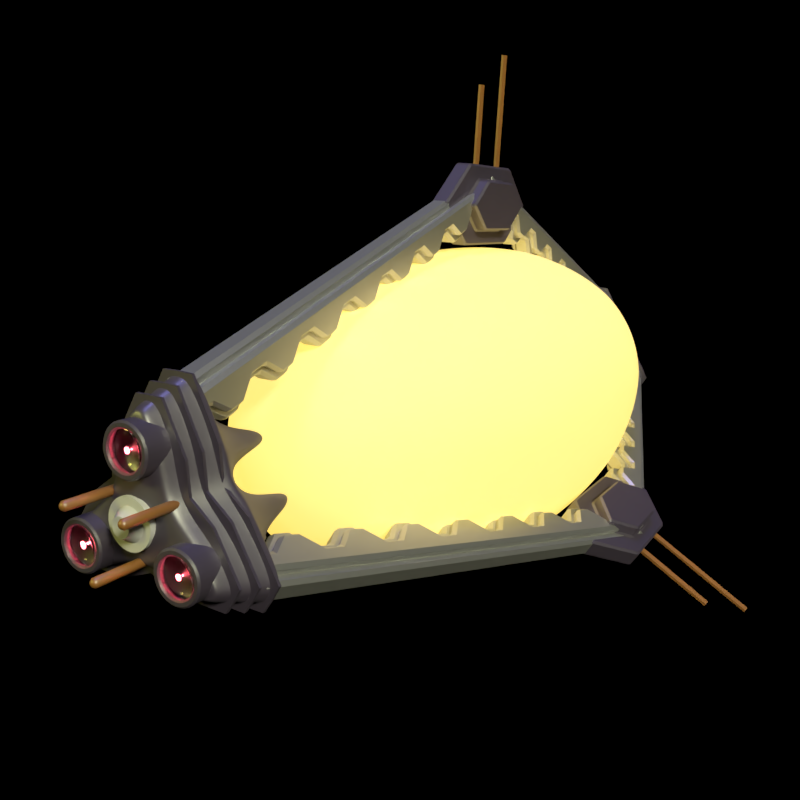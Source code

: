 # Source: plasma_capsule.blend  (saved by Blender 2.79.0; exported with 4.5.12 LTS)
import bpy
from mathutils import Matrix  # noqa: F401  (used for matrix-valued properties, if any)

bpy.ops.wm.read_factory_settings(use_empty=True)
scene = bpy.context.scene
scene.name = 'Scene'

# ---- collections
col_collection_1 = bpy.data.collections.new('Collection 1'); scene.collection.children.link(col_collection_1)
col_collection_2 = bpy.data.collections.new('Collection 2'); scene.collection.children.link(col_collection_2)
col_collection_11 = bpy.data.collections.new('Collection 11'); scene.collection.children.link(col_collection_11)
col_collection_11.hide_render = True
col_collection_11.hide_viewport = True
col_collection_12 = bpy.data.collections.new('Collection 12'); scene.collection.children.link(col_collection_12)
col_collection_12.hide_render = True
col_collection_12.hide_viewport = True
col_collection_13 = bpy.data.collections.new('Collection 13'); scene.collection.children.link(col_collection_13)
col_collection_13.hide_render = True
col_collection_13.hide_viewport = True
col_collection_14 = bpy.data.collections.new('Collection 14'); scene.collection.children.link(col_collection_14)
col_collection_14.hide_render = True
col_collection_14.hide_viewport = True
col_collection_15 = bpy.data.collections.new('Collection 15'); scene.collection.children.link(col_collection_15)
col_collection_15.hide_render = True
col_collection_15.hide_viewport = True
col_collection_16 = bpy.data.collections.new('Collection 16'); scene.collection.children.link(col_collection_16)
col_collection_16.hide_render = True
col_collection_16.hide_viewport = True
col_sidemodule = bpy.data.collections.new('SideModule')  # instanced only; not linked into the scene
col_cap = bpy.data.collections.new('Cap')  # instanced only; not linked into the scene
col_sensor = bpy.data.collections.new('Sensor')  # instanced only; not linked into the scene
col_side_strut = bpy.data.collections.new('Side Strut')  # instanced only; not linked into the scene
col_strut = bpy.data.collections.new('Strut')  # instanced only; not linked into the scene

# ---- materials (node trees are filled in below, after node groups)
mat_plasma = bpy.data.materials.new('Plasma')
mat_plasma.alpha_threshold = 0.0
mat_plasma.roughness = 0.5
mat_strut = bpy.data.materials.new('Strut')
mat_strut.alpha_threshold = 0.0
mat_strut.roughness = 0.5
mat_metal_dark = bpy.data.materials.new('Metal Dark')
mat_metal_dark.alpha_threshold = 0.0
mat_metal_dark.roughness = 0.5
mat_lens_glass = bpy.data.materials.new('Lens Glass')
mat_lens_glass.alpha_threshold = 0.0
mat_lens_glass.roughness = 0.5
mat_material = bpy.data.materials.new('Material')
mat_material.alpha_threshold = 0.0
mat_material.roughness = 0.5
mat_metal_orange = bpy.data.materials.new('Metal Orange')
mat_metal_orange.alpha_threshold = 0.0
mat_metal_orange.roughness = 0.5

# ---- node groups
ng_auto_smooth = bpy.data.node_groups.new('Auto Smooth', 'GeometryNodeTree')
_s = ng_auto_smooth.interface.new_socket(name='Geometry', in_out='OUTPUT', socket_type='NodeSocketGeometry')
_s = ng_auto_smooth.interface.new_socket(name='Geometry', in_out='INPUT', socket_type='NodeSocketGeometry')
_s = ng_auto_smooth.interface.new_socket(name='Angle', in_out='INPUT', socket_type='NodeSocketFloat')
_s.subtype = 'ANGLE'
_s.min_value = 0.0
_s.max_value = 3.142
ng_auto_smooth.is_modifier = True
_N = ng_auto_smooth.nodes; _L = ng_auto_smooth.links
n0 = _N.new('NodeGroupOutput'); n0.name = 'Group Output'; n0.location = (480, -100)
n1 = _N.new('NodeGroupInput'); n1.name = 'Group Input'; n1.location = (-420, -300)
n2 = _N.new('NodeGroupInput'); n2.name = 'Group Input.001'; n2.location = (-60, -100)
n3 = _N.new('GeometryNodeSetShadeSmooth'); n3.name = 'Set Shade Smooth'; n3.location = (120, -100)
n3.domain = 'EDGE'
n4 = _N.new('GeometryNodeSetShadeSmooth'); n4.name = 'Set Shade Smooth.001'; n4.location = (300, -100)
n5 = _N.new('GeometryNodeInputMeshEdgeAngle'); n5.name = 'Edge Angle'; n5.location = (-420, -220)
n6 = _N.new('GeometryNodeInputEdgeSmooth'); n6.name = 'Is Edge Smooth'; n6.location = (-60, -160)
n7 = _N.new('GeometryNodeInputShadeSmooth'); n7.name = 'Is Face Smooth'; n7.location = (-240, -340)
n8 = _N.new('FunctionNodeBooleanMath'); n8.name = 'Boolean Math'; n8.location = (-60, -220)
n9 = _N.new('FunctionNodeCompare'); n9.name = 'Compare'; n9.location = (-240, -180)
n9.operation = 'LESS_EQUAL'
_L.new(n5.outputs[0], n9.inputs[0])
_L.new(n4.outputs[0], n0.inputs[0])
_L.new(n1.outputs[1], n9.inputs[1])
_L.new(n9.outputs[0], n8.inputs[0])
_L.new(n7.outputs[0], n8.inputs[1])
_L.new(n2.outputs[0], n3.inputs[0])
_L.new(n6.outputs[0], n3.inputs[1])
_L.new(n3.outputs[0], n4.inputs[0])
_L.new(n8.outputs[0], n3.inputs[2])
n0.is_active_output = True

# ---- material node trees
mat_plasma.use_nodes = True; mat_plasma.node_tree.nodes.clear()
_N = mat_plasma.node_tree.nodes; _L = mat_plasma.node_tree.links
n0 = _N.new('ShaderNodeEmission'); n0.name = 'Emission'; n0.location = (43, 416)
n0.inputs[0].default_value = (0.8, 0.5779, 0.116, 1.0)
n0.inputs[1].default_value = 3.0
n1 = _N.new('ShaderNodeOutputMaterial'); n1.name = 'Material Output'; n1.location = (519, 300)
n2 = _N.new('ShaderNodeMixShader'); n2.name = 'Mix Shader'; n2.location = (302, 403)
n2.inputs[0].default_value = 0.5455
n3 = _N.new('ShaderNodeBsdfDiffuse'); n3.name = 'Diffuse BSDF'; n3.location = (34, 278)
_L.new(n0.outputs[0], n2.inputs[1])
_L.new(n2.outputs[0], n1.inputs[0])
_L.new(n3.outputs[0], n2.inputs[2])
n1.is_active_output = True
mat_strut.use_nodes = True; mat_strut.node_tree.nodes.clear()
_N = mat_strut.node_tree.nodes; _L = mat_strut.node_tree.links
n0 = _N.new('ShaderNodeOutputMaterial'); n0.name = 'Material Output'; n0.location = (350, 300)
n1 = _N.new('ShaderNodeBsdfDiffuse'); n1.name = 'Diffuse BSDF'; n1.location = (-100, 242)
n1.inputs[0].default_value = (0.284, 0.284, 0.284, 1.0)
n2 = _N.new('ShaderNodeMixShader'); n2.name = 'Mix Shader'; n2.location = (130, 349)
n3 = _N.new('ShaderNodeBsdfAnisotropic'); n3.name = 'Glossy BSDF'; n3.location = (-97, 436)
n3.distribution = 'GGX'
n3.inputs[0].default_value = (1.0, 1.0, 1.0, 1.0)
n3.inputs[1].default_value = 0.4472
_L.new(n1.outputs[0], n2.inputs[2])
_L.new(n2.outputs[0], n0.inputs[0])
_L.new(n3.outputs[0], n2.inputs[1])
n0.is_active_output = True
mat_metal_dark.use_nodes = True; mat_metal_dark.node_tree.nodes.clear()
_N = mat_metal_dark.node_tree.nodes; _L = mat_metal_dark.node_tree.links
n0 = _N.new('ShaderNodeOutputMaterial'); n0.name = 'Material Output'; n0.location = (415, 300)
n1 = _N.new('ShaderNodeBsdfDiffuse'); n1.name = 'Diffuse BSDF'; n1.location = (-35, 231)
n1.inputs[0].default_value = (0.08669, 0.06707, 0.1133, 1.0)
n2 = _N.new('ShaderNodeBsdfAnisotropic'); n2.name = 'Glossy BSDF'; n2.location = (-17, 408)
n2.distribution = 'GGX'
n2.inputs[1].default_value = 0.4472
n3 = _N.new('ShaderNodeMixShader'); n3.name = 'Mix Shader'; n3.location = (195, 338)
n3.inputs[0].default_value = 0.7636
_L.new(n1.outputs[0], n3.inputs[2])
_L.new(n3.outputs[0], n0.inputs[0])
_L.new(n2.outputs[0], n3.inputs[1])
n0.is_active_output = True
mat_lens_glass.use_nodes = True; mat_lens_glass.node_tree.nodes.clear()
_N = mat_lens_glass.node_tree.nodes; _L = mat_lens_glass.node_tree.links
n0 = _N.new('ShaderNodeBsdfGlass'); n0.name = 'Glass BSDF'; n0.location = (-84, 368)
n0.distribution = 'BECKMANN'
n0.inputs[2].default_value = 1.45
n1 = _N.new('ShaderNodeOutputMaterial'); n1.name = 'Material Output'; n1.location = (300, 300)
_L.new(n0.outputs[0], n1.inputs[0])
n1.is_active_output = True
mat_material.use_nodes = True; mat_material.node_tree.nodes.clear()
_N = mat_material.node_tree.nodes; _L = mat_material.node_tree.links
n0 = _N.new('ShaderNodeOutputMaterial'); n0.name = 'Material Output'; n0.location = (300, 300)
n1 = _N.new('ShaderNodeBsdfDiffuse'); n1.name = 'Diffuse BSDF'; n1.location = (10, 300)
_L.new(n1.outputs[0], n0.inputs[0])
n0.is_active_output = True
mat_metal_orange.use_nodes = True; mat_metal_orange.node_tree.nodes.clear()
_N = mat_metal_orange.node_tree.nodes; _L = mat_metal_orange.node_tree.links
n0 = _N.new('ShaderNodeOutputMaterial'); n0.name = 'Material Output'; n0.location = (415, 300)
n1 = _N.new('ShaderNodeBsdfDiffuse'); n1.name = 'Diffuse BSDF'; n1.location = (-35, 231)
n1.inputs[0].default_value = (0.5084, 0.2063, 0.03851, 1.0)
n2 = _N.new('ShaderNodeBsdfAnisotropic'); n2.name = 'Glossy BSDF'; n2.location = (-17, 408)
n2.distribution = 'GGX'
n2.inputs[1].default_value = 0.4472
n3 = _N.new('ShaderNodeMixShader'); n3.name = 'Mix Shader'; n3.location = (195, 338)
n3.inputs[0].default_value = 0.7636
_L.new(n1.outputs[0], n3.inputs[2])
_L.new(n3.outputs[0], n0.inputs[0])
_L.new(n2.outputs[0], n3.inputs[1])
n0.is_active_output = True

# ---- world
world_world = bpy.data.worlds.new('World'); scene.world = world_world
world_world.use_nodes = True; world_world.node_tree.nodes.clear()
_N = world_world.node_tree.nodes; _L = world_world.node_tree.links
n0 = _N.new('ShaderNodeOutputWorld'); n0.name = 'World Output'; n0.location = (300, 300)
n1 = _N.new('ShaderNodeBackground'); n1.name = 'Background'; n1.location = (10, 300)
n1.inputs[0].default_value = (0.05088, 0.05088, 0.05088, 1.0)
n0.is_active_output = True
world_world.color = (0.05088, 0.05088, 0.05088)
world_world.use_sun_shadow = False
world_world.sun_shadow_jitter_overblur = 0.0
world_world.cycles.sampling_method = 'MANUAL'

# ---- cameras
cam_camera = bpy.data.cameras.new('Camera')
cam_camera.clip_end = 100.0
cam_camera.lens = 35.0
cam_camera.sensor_width = 32.0
cam_camera.sensor_height = 18.0
cam_camera.ortho_scale = 7.314
cam_camera.dof.focus_distance = 0.0

# ---- lights
light_lamp = bpy.data.lights.new('Lamp', 'SUN')
light_lamp.color = (1.0, 1.0, 0.6921)
light_lamp.transmission_factor = 0.0
light_lamp.cutoff_distance = 30.0
light_lamp.angle = 0.1993
light_lamp.energy = 2.0
light_lamp.shadow_buffer_clip_start = 1.001
light_lamp.shadow_soft_size = 0.1
light_lamp.shadow_cascade_max_distance = 1000.0
light_lamp_001 = bpy.data.lights.new('Lamp.001', 'SUN')
light_lamp_001.color = (1.0, 1.0, 0.214)
light_lamp_001.transmission_factor = 0.0
light_lamp_001.cutoff_distance = 30.0
light_lamp_001.angle = 0.1993
light_lamp_001.energy = 0.6
light_lamp_001.shadow_buffer_clip_start = 1.001
light_lamp_001.shadow_soft_size = 0.1
light_lamp_001.shadow_cascade_max_distance = 1000.0
light_lamp_002 = bpy.data.lights.new('Lamp.002', 'SUN')
light_lamp_002.color = (0.3185, 0.3185, 1.0)
light_lamp_002.transmission_factor = 0.0
light_lamp_002.cutoff_distance = 30.0
light_lamp_002.angle = 0.1993
light_lamp_002.energy = 0.7
light_lamp_002.shadow_buffer_clip_start = 1.001
light_lamp_002.shadow_soft_size = 0.1
light_lamp_002.shadow_cascade_max_distance = 1000.0
light_point = bpy.data.lights.new('Point', 'POINT')
light_point.color = (1.0, 0.09652, 0.1379)
light_point.transmission_factor = 0.0
light_point.shadow_buffer_clip_start = 0.5
light_point.shadow_soft_size = 0.1
light_point.shadow_maximum_resolution = 0.006
light_point.use_absolute_resolution = True

# ---- meshes
me_circle_001 = bpy.data.meshes.new('Circle.001')
me_circle_001.from_pydata([(0.0, 1.0, 0.0), (-0.866, 0.5, 0.0), (-0.866, -0.5, 0.0), (8.742e-08, -1.0, 0.0), (0.866, -0.5, 0.0), (0.866, 0.5, 0.0)], [(1, 0), (2, 1), (3, 2), (4, 3), (5, 4), (0, 5)], [])
me_circle_001.use_remesh_preserve_volume = False
me_circle_001.use_remesh_preserve_attributes = False
me_circle_001.use_mirror_vertex_groups = False
me_circle_001.update()
me_icosphere_001 = bpy.data.meshes.new('Icosphere.001')
me_icosphere_001.from_pydata([(0.0, -8.851e-09, -1.0), (0.7236, -1.463, -0.4472), (-0.2764, -2.367, -0.4472), (-0.8944, -8.851e-09, -0.4472), (-0.2764, 2.367, -0.4472), (0.7236, 1.463, -0.4472), (0.2764, -2.367, 0.4472), (-0.7236, -1.463, 0.4472), (-0.7236, 1.463, 0.4472), (0.2764, 2.367, 0.4472), (0.8944, -8.851e-09, 0.4472), (0.0, -8.851e-09, 1.0), (-0.1625, -1.391, -0.8507), (0.4253, -0.8597, -0.8507), (0.2629, -2.251, -0.5257), (0.8506, -8.851e-09, -0.5257), (0.4253, 0.8597, -0.8507), (-0.5257, -8.851e-09, -0.8507), (-0.6882, -1.391, -0.5257), (-0.1625, 1.391, -0.8507), (-0.6882, 1.391, -0.5257), (0.2629, 2.251, -0.5257), (0.9511, -0.8597, 0.0), (0.9511, 0.8597, 0.0), (0.0, -2.782, 0.0), (0.5878, -2.251, 0.0), (-0.9511, -0.8597, 0.0), (-0.5878, -2.251, 0.0), (-0.5878, 2.251, 0.0), (-0.9511, 0.8597, 0.0), (0.5878, 2.251, 0.0), (0.0, 2.782, 0.0), (0.6882, -1.391, 0.5257), (-0.2629, -2.251, 0.5257), (-0.8506, -8.851e-09, 0.5257), (-0.2629, 2.251, 0.5257), (0.6882, 1.391, 0.5257), (0.1625, -1.391, 0.8507), (0.5257, -8.851e-09, 0.8507), (-0.4253, -0.8597, 0.8507), (-0.4253, 0.8597, 0.8507), (0.1625, 1.391, 0.8507)], [], [(0, 13, 12), (1, 13, 15), (0, 12, 17), (0, 17, 19), (0, 19, 16), (1, 15, 22), (2, 14, 24), (3, 18, 26), (4, 20, 28), (5, 21, 30), (1, 22, 25), (2, 24, 27), (3, 26, 29), (4, 28, 31), (5, 30, 23), (6, 32, 37), (7, 33, 39), (8, 34, 40), (9, 35, 41), (10, 36, 38), (38, 41, 11), (38, 36, 41), (36, 9, 41), (41, 40, 11), (41, 35, 40), (35, 8, 40), (40, 39, 11), (40, 34, 39), (34, 7, 39), (39, 37, 11), (39, 33, 37), (33, 6, 37), (37, 38, 11), (37, 32, 38), (32, 10, 38), (23, 36, 10), (23, 30, 36), (30, 9, 36), (31, 35, 9), (31, 28, 35), (28, 8, 35), (29, 34, 8), (29, 26, 34), (26, 7, 34), (27, 33, 7), (27, 24, 33), (24, 6, 33), (25, 32, 6), (25, 22, 32), (22, 10, 32), (30, 31, 9), (30, 21, 31), (21, 4, 31), (28, 29, 8), (28, 20, 29), (20, 3, 29), (26, 27, 7), (26, 18, 27), (18, 2, 27), (24, 25, 6), (24, 14, 25), (14, 1, 25), (22, 23, 10), (22, 15, 23), (15, 5, 23), (16, 21, 5), (16, 19, 21), (19, 4, 21), (19, 20, 4), (19, 17, 20), (17, 3, 20), (17, 18, 3), (17, 12, 18), (12, 2, 18), (15, 16, 5), (15, 13, 16), (13, 0, 16), (12, 14, 2), (12, 13, 14), (13, 1, 14)])
me_icosphere_001.polygons.foreach_set('use_smooth', [True] * 80)
me_icosphere_001.materials.append(mat_plasma)
me_icosphere_001.use_remesh_preserve_volume = False
me_icosphere_001.use_remesh_preserve_attributes = False
me_icosphere_001.use_mirror_vertex_groups = False
me_icosphere_001.update()
me_cube_002 = bpy.data.meshes.new('Cube.002')
me_cube_002.from_pydata([(4.0, 7.451e-09, 1.669e-06), (3.0, 7.451e-09, 1.669e-06), (2.0, 1.0, 1.669e-06), (1.0, 1.0, 1.669e-06), (0.0, 7.451e-09, 1.669e-06), (0.0, -1.0, 1.669e-06), (7.0, 7.451e-09, 1.669e-06), (6.0, 1.0, 1.669e-06), (5.0, 1.0, 1.669e-06), (8.0, -1.0, 1.669e-06), (4.0, -1.0, 1.669e-06), (11.0, 7.451e-09, 1.669e-06), (10.0, 1.0, 1.669e-06), (9.0, 1.0, 1.669e-06), (8.0, 7.451e-09, 1.669e-06), (12.0, -1.0, 1.669e-06), (16.0, 7.451e-09, 1.669e-06), (15.0, 7.451e-09, 1.669e-06), (14.0, 1.0, 1.669e-06), (13.0, 1.0, 1.669e-06), (12.0, 7.451e-09, 1.669e-06), (16.0, -1.0, 1.669e-06), (-12.0, 7.451e-09, 1.669e-06), (-13.0, 7.451e-09, 1.669e-06), (-14.0, 1.0, 1.669e-06), (-15.0, 1.0, 1.669e-06), (-16.0, 7.451e-09, 1.669e-06), (-12.0, -1.0, 1.669e-06), (-16.0, -1.0, 1.669e-06), (-8.0, 7.451e-09, 1.669e-06), (-9.0, 7.451e-09, 1.669e-06), (-10.0, 1.0, 1.669e-06), (-11.0, 1.0, 1.669e-06), (-5.0, 7.451e-09, 1.669e-06), (-6.0, 1.0, 1.669e-06), (-7.0, 1.0, 1.669e-06), (-4.0, -1.0, 1.669e-06), (-8.0, -1.0, 1.669e-06), (-1.0, 7.451e-09, 1.669e-06), (-2.0, 1.0, 1.669e-06), (-3.0, 1.0, 1.669e-06), (-4.0, 7.451e-09, 1.669e-06)], [], [(4, 38, 39, 40, 41, 33, 34, 35, 29, 30, 31, 32, 22, 23, 24, 25, 26, 28, 27, 37, 36, 5, 10, 9, 15, 21, 16, 17, 18, 19, 20, 11, 12, 13, 14, 6, 7, 8, 0, 1, 2, 3)])
me_cube_002.use_remesh_preserve_volume = False
me_cube_002.use_remesh_preserve_attributes = False
me_cube_002.use_mirror_vertex_groups = False
me_cube_002.update()
me_cube_001 = bpy.data.meshes.new('Cube.001')
me_cube_001.from_pydata([(4.0, 0.5333, 0.6), (3.0, 0.5333, 0.6), (2.0, 1.533, 0.6), (1.0, 1.533, 0.6), (0.0, 0.5333, 0.6), (0.0, -1.535, 0.6), (7.0, 0.5333, 0.6), (6.0, 1.533, 0.6), (5.0, 1.533, 0.6), (8.0, -1.535, 0.6), (4.0, -1.535, 0.6), (11.0, 0.5333, 0.6), (10.0, 1.533, 0.6), (9.0, 1.533, 0.6), (8.0, 0.5333, 0.6), (12.0, -1.535, 0.6), (16.0, 0.5333, 0.6), (15.0, 0.5333, 0.6), (14.0, 1.533, 0.6), (13.0, 1.533, 0.6), (12.0, 0.5333, 0.6), (16.0, -1.535, 0.6), (-12.0, 0.5333, 0.6), (-13.0, 0.5333, 0.6), (-14.0, 1.533, 0.6), (-15.0, 1.533, 0.6), (-16.0, 0.5333, 0.6), (-12.0, -1.535, 0.6), (-16.0, -1.535, 0.6), (-8.0, 0.5333, 0.6), (-9.0, 0.5333, 0.6), (-10.0, 1.533, 0.6), (-11.0, 1.533, 0.6), (-5.0, 0.5333, 0.6), (-6.0, 1.533, 0.6), (-7.0, 1.533, 0.6), (-4.0, -1.535, 0.6), (-8.0, -1.535, 0.6), (-1.0, 0.5333, 0.6), (-2.0, 1.533, 0.6), (-3.0, 1.533, 0.6), (-4.0, 0.5333, 0.6), (0.0, 0.5333, -0.6325), (1.0, 1.533, -0.6325), (3.0, 0.5333, -0.6325), (4.0, 0.5333, -0.6325), (2.0, 1.533, -0.6325), (5.0, 1.533, -0.6325), (6.0, 1.533, -0.6325), (7.0, 0.5333, -0.6325), (8.0, -1.535, -0.6325), (4.0, -1.535, -0.6325), (8.0, 0.5333, -0.6325), (9.0, 1.533, -0.6325), (10.0, 1.533, -0.6325), (11.0, 0.5333, -0.6325), (12.0, 0.5333, -0.6325), (13.0, 1.533, -0.6325), (15.0, 0.5333, -0.6325), (16.0, 0.5333, -0.6325), (14.0, 1.533, -0.6325), (16.0, -1.535, -0.6325), (-16.0, 0.5333, -0.6325), (-15.0, 1.533, -0.6325), (-13.0, 0.5333, -0.6325), (-12.0, 0.5333, -0.6325), (-14.0, 1.533, -0.6325), (-12.0, -1.535, -0.6325), (-16.0, -1.535, -0.6325), (-9.0, 0.5333, -0.6325), (-8.0, 0.5333, -0.6325), (-11.0, 1.533, -0.6325), (-10.0, 1.533, -0.6325), (-7.0, 1.533, -0.6325), (-6.0, 1.533, -0.6325), (-5.0, 0.5333, -0.6325), (-4.0, -1.535, -0.6325), (-8.0, -1.535, -0.6325), (-4.0, 0.5333, -0.6325), (-3.0, 1.533, -0.6325), (-2.0, 1.533, -0.6325), (-1.0, 0.5333, -0.6325), (0.0, -1.535, -0.6325), (12.0, -1.535, -0.6325), (4.0, -0.02113, 1.093), (3.0, -0.02113, 1.093), (2.0, 0.9789, 1.093), (1.0, 0.9789, 1.093), (0.0, -0.02113, 1.093), (0.0, -1.021, 1.093), (7.0, -0.02113, 1.093), (6.0, 0.9789, 1.093), (5.0, 0.9789, 1.093), (8.0, -1.021, 1.093), (4.0, -1.021, 1.093), (11.0, -0.02113, 1.093), (10.0, 0.9789, 1.093), (9.0, 0.9789, 1.093), (8.0, -0.02113, 1.093), (12.0, -1.021, 1.093), (16.0, -0.02113, 1.093), (15.0, -0.02113, 1.093), (14.0, 0.9789, 1.093), (13.0, 0.9789, 1.093), (12.0, -0.02113, 1.093), (16.0, -1.021, 1.093), (-12.0, -0.02113, 1.093), (-13.0, -0.02113, 1.093), (-14.0, 0.9789, 1.093), (-15.0, 0.9789, 1.093), (-16.0, -0.02113, 1.093), (-12.0, -1.021, 1.093), (-16.0, -1.021, 1.093), (-8.0, -0.02113, 1.093), (-9.0, -0.02113, 1.093), (-10.0, 0.9789, 1.093), (-11.0, 0.9789, 1.093), (-5.0, -0.02113, 1.093), (-6.0, 0.9789, 1.093), (-7.0, 0.9789, 1.093), (-4.0, -1.021, 1.093), (-8.0, -1.021, 1.093), (-1.0, -0.02113, 1.093), (-2.0, 0.9789, 1.093), (-3.0, 0.9789, 1.093), (-4.0, -0.02113, 1.093), (0.0, -0.02113, -1.126), (1.0, 0.9789, -1.126), (3.0, -0.02113, -1.126), (4.0, -0.02113, -1.126), (2.0, 0.9789, -1.126), (5.0, 0.9789, -1.126), (6.0, 0.9789, -1.126), (7.0, -0.02113, -1.126), (8.0, -1.021, -1.126), (4.0, -1.021, -1.126), (8.0, -0.02113, -1.126), (9.0, 0.9789, -1.126), (10.0, 0.9789, -1.126), (11.0, -0.02113, -1.126), (12.0, -0.02113, -1.126), (13.0, 0.9789, -1.126), (15.0, -0.02113, -1.126), (16.0, -0.02113, -1.126), (14.0, 0.9789, -1.126), (16.0, -1.021, -1.126), (-16.0, -0.02113, -1.126), (-15.0, 0.9789, -1.126), (-13.0, -0.02113, -1.126), (-12.0, -0.02113, -1.126), (-14.0, 0.9789, -1.126), (-12.0, -1.021, -1.126), (-16.0, -1.021, -1.126), (-9.0, -0.02113, -1.126), (-8.0, -0.02113, -1.126), (-11.0, 0.9789, -1.126), (-10.0, 0.9789, -1.126), (-7.0, 0.9789, -1.126), (-6.0, 0.9789, -1.126), (-5.0, -0.02113, -1.126), (-4.0, -1.021, -1.126), (-8.0, -1.021, -1.126), (-4.0, -0.02113, -1.126), (-3.0, 0.9789, -1.126), (-2.0, 0.9789, -1.126), (-1.0, -0.02113, -1.126), (0.0, -1.021, -1.126), (12.0, -1.021, -1.126)], [], [(4, 3, 2, 1, 0, 8, 7, 6, 14, 13, 12, 11, 20, 19, 18, 17, 16, 21, 15, 9, 10, 5, 36, 37, 27, 28, 26, 25, 24, 23, 22, 32, 31, 30, 29, 35, 34, 33, 41, 40, 39, 38), (42, 81, 80, 79, 78, 75, 74, 73, 70, 69, 72, 71, 65, 64, 66, 63, 62, 68, 67, 77, 76, 82, 51, 50, 83, 61, 59, 58, 60, 57, 56, 55, 54, 53, 52, 49, 48, 47, 45, 44, 46, 43), (11, 12, 54, 55), (32, 22, 65, 71), (30, 31, 72, 69), (19, 20, 56, 57), (27, 37, 77, 67), (34, 35, 73, 74), (16, 17, 58, 59), (35, 29, 70, 73), (33, 34, 74, 75), (18, 19, 57, 60), (41, 33, 75, 78), (37, 36, 76, 77), (17, 18, 60, 58), (4, 38, 81, 42), (3, 4, 42, 43), (40, 41, 78, 79), (21, 16, 59, 61), (36, 5, 82, 76), (0, 1, 44, 45), (39, 40, 79, 80), (25, 26, 62, 63), (2, 3, 43, 46), (38, 39, 80, 81), (22, 23, 64, 65), (1, 2, 46, 44), (5, 10, 51, 82), (24, 25, 63, 66), (7, 8, 47, 48), (8, 0, 45, 47), (23, 24, 66, 64), (6, 7, 48, 49), (14, 6, 49, 52), (28, 27, 67, 68), (10, 9, 50, 51), (20, 11, 55, 56), (26, 28, 68, 62), (13, 14, 52, 53), (9, 15, 83, 50), (29, 30, 69, 70), (12, 13, 53, 54), (15, 21, 61, 83), (31, 32, 71, 72), (88, 87, 86, 85, 84, 92, 91, 90, 98, 97, 96, 95, 104, 103, 102, 101, 100, 105, 99, 93, 94, 89, 120, 121, 111, 112, 110, 109, 108, 107, 106, 116, 115, 114, 113, 119, 118, 117, 125, 124, 123, 122), (126, 165, 164, 163, 162, 159, 158, 157, 154, 153, 156, 155, 149, 148, 150, 147, 146, 152, 151, 161, 160, 166, 135, 134, 167, 145, 143, 142, 144, 141, 140, 139, 138, 137, 136, 133, 132, 131, 129, 128, 130, 127), (95, 96, 138, 139), (116, 106, 149, 155), (114, 115, 156, 153), (103, 104, 140, 141), (111, 121, 161, 151), (118, 119, 157, 158), (100, 101, 142, 143), (119, 113, 154, 157), (117, 118, 158, 159), (102, 103, 141, 144), (125, 117, 159, 162), (121, 120, 160, 161), (101, 102, 144, 142), (88, 122, 165, 126), (87, 88, 126, 127), (124, 125, 162, 163), (105, 100, 143, 145), (120, 89, 166, 160), (84, 85, 128, 129), (123, 124, 163, 164), (109, 110, 146, 147), (86, 87, 127, 130), (122, 123, 164, 165), (106, 107, 148, 149), (85, 86, 130, 128), (89, 94, 135, 166), (108, 109, 147, 150), (91, 92, 131, 132), (92, 84, 129, 131), (107, 108, 150, 148), (90, 91, 132, 133), (98, 90, 133, 136), (112, 111, 151, 152), (94, 93, 134, 135), (104, 95, 139, 140), (110, 112, 152, 146), (97, 98, 136, 137), (93, 99, 167, 134), (113, 114, 153, 154), (96, 97, 137, 138), (99, 105, 145, 167), (115, 116, 155, 156)])
me_cube_001.materials.append(mat_strut)
me_cube_001.use_remesh_preserve_volume = False
me_cube_001.use_remesh_preserve_attributes = False
me_cube_001.use_mirror_vertex_groups = False
me_cube_001.update()
me_cube_000 = bpy.data.meshes.new('Cube.000')
me_cube_000.from_pydata([(1.82, -0.09, 1.106), (2.13, -0.09, 1.106), (1.82, -0.09, -0.5445), (1.82, -0.09, -0.6945), (1.67, -0.09, -0.8445), (1.67, -0.09, -0.9945), (1.82, -0.09, -1.144), (2.13, -0.09, -0.5445), (2.13, -0.09, -1.144), (1.82, -0.09, 0.05554), (1.82, -0.09, -0.09446), (1.67, -0.09, -0.2445), (1.67, -0.09, -0.3945), (1.82, -0.09, 0.5055), (1.67, -0.09, 0.3555), (1.67, -0.09, 0.2055), (2.13, -0.09, 0.6555), (2.13, -0.09, 0.05554), (1.67, -0.09, 0.9555), (1.67, -0.09, 0.8055), (1.82, -0.09, 0.6555), (1.82, 0.09488, 1.106), (1.82, 0.09488, -1.144), (1.67, 0.09488, -0.9945), (1.82, 0.09488, -0.6945), (1.82, 0.09488, -0.5445), (1.67, 0.09488, -0.8445), (2.13, 0.09488, -0.5445), (2.13, 0.09488, -1.144), (1.82, 0.09488, -0.09446), (1.82, 0.09488, 0.05554), (1.67, 0.09488, -0.3945), (1.67, 0.09488, -0.2445), (1.67, 0.09488, 0.2055), (1.67, 0.09488, 0.3555), (1.82, 0.09488, 0.5055), (2.13, 0.09488, 0.6555), (2.13, 0.09488, 0.05554), (1.82, 0.09488, 0.6555), (1.67, 0.09488, 0.8055), (1.67, 0.09488, 0.9555), (2.13, 0.09488, 1.106), (1.903, -0.164, 1.106), (2.053, -0.164, 1.106), (1.903, -0.164, -0.5445), (1.903, -0.164, -0.6945), (1.753, -0.164, -0.8445), (1.753, -0.164, -0.9945), (1.903, -0.164, -1.144), (2.053, -0.164, -0.5445), (2.053, -0.164, -1.144), (1.903, -0.164, 0.05554), (1.903, -0.164, -0.09446), (1.753, -0.164, -0.2445), (1.753, -0.164, -0.3945), (1.903, -0.164, 0.5055), (1.753, -0.164, 0.3555), (1.753, -0.164, 0.2055), (2.053, -0.164, 0.6555), (2.053, -0.164, 0.05554), (1.753, -0.164, 0.9555), (1.753, -0.164, 0.8055), (1.903, -0.164, 0.6555), (1.903, 0.1688, 1.106), (1.903, 0.1688, -1.144), (1.753, 0.1688, -0.9945), (1.903, 0.1688, -0.6945), (1.903, 0.1688, -0.5445), (1.753, 0.1688, -0.8445), (2.053, 0.1688, -0.5445), (2.053, 0.1688, -1.144), (1.903, 0.1688, -0.09446), (1.903, 0.1688, 0.05554), (1.753, 0.1688, -0.3945), (1.753, 0.1688, -0.2445), (1.753, 0.1688, 0.2055), (1.753, 0.1688, 0.3555), (1.903, 0.1688, 0.5055), (2.053, 0.1688, 0.6555), (2.053, 0.1688, 0.05554), (1.903, 0.1688, 0.6555), (1.753, 0.1688, 0.8055), (1.753, 0.1688, 0.9555), (2.053, 0.1688, 1.106)], [], [(12, 2, 25, 31), (10, 11, 32, 29), (7, 17, 37, 27), (14, 15, 33, 34), (15, 9, 30, 33), (13, 14, 34, 35), (20, 13, 35, 38), (17, 16, 36, 37), (19, 20, 38, 39), (18, 19, 39, 40), (5, 6, 22, 23), (0, 18, 40, 21), (2, 3, 24, 25), (4, 5, 23, 26), (3, 4, 26, 24), (8, 7, 27, 28), (6, 8, 28, 22), (9, 10, 29, 30), (11, 12, 31, 32), (54, 44, 67, 73), (52, 53, 74, 71), (49, 59, 79, 69), (56, 57, 75, 76), (57, 51, 72, 75), (55, 56, 76, 77), (62, 55, 77, 80), (59, 58, 78, 79), (61, 62, 80, 81), (60, 61, 81, 82), (47, 48, 64, 65), (42, 60, 82, 63), (44, 45, 66, 67), (46, 47, 65, 68), (45, 46, 68, 66), (50, 49, 69, 70), (48, 50, 70, 64), (51, 52, 71, 72), (53, 54, 73, 74), (1, 0, 21, 41), (43, 42, 63, 83), (16, 1, 41, 36), (58, 43, 83, 78), (48, 47, 46, 45, 44, 54, 53, 52, 51, 57, 56, 55, 62, 61, 60, 42, 43, 58, 59, 49, 50), (64, 70, 69, 79, 78, 83, 63, 82, 81, 80, 77, 76, 75, 72, 71, 74, 73, 67, 66, 68, 65), (22, 28, 27, 37, 36, 41, 21, 40, 39, 38, 35, 34, 33, 30, 29, 32, 31, 25, 24, 26, 23), (6, 5, 4, 3, 2, 12, 11, 10, 9, 15, 14, 13, 20, 19, 18, 0, 1, 16, 17, 7, 8)])
me_cube_000.materials.append(mat_strut)
me_cube_000.use_remesh_preserve_volume = False
me_cube_000.use_remesh_preserve_attributes = False
me_cube_000.use_mirror_vertex_groups = False
me_cube_000.update()
me_cylinder = bpy.data.meshes.new('Cylinder')
me_cylinder.from_pydata([(0.0, 1.0, -1.0), (0.0, 1.0, 1.0), (0.1951, 0.9808, -1.0), (0.1951, 0.9808, 1.0), (0.3827, 0.9239, -1.0), (0.3827, 0.9239, 1.0), (0.5556, 0.8315, -1.0), (0.5556, 0.8315, 1.0), (0.7071, 0.7071, -1.0), (0.7071, 0.7071, 1.0), (0.8315, 0.5556, -1.0), (0.8315, 0.5556, 1.0), (0.9239, 0.3827, -1.0), (0.9239, 0.3827, 1.0), (0.9808, 0.1951, -1.0), (0.9808, 0.1951, 1.0), (1.0, 7.55e-08, -1.0), (1.0, 7.55e-08, 1.0), (0.9808, -0.1951, -1.0), (0.9808, -0.1951, 1.0), (0.9239, -0.3827, -1.0), (0.9239, -0.3827, 1.0), (0.8315, -0.5556, -1.0), (0.8315, -0.5556, 1.0), (0.7071, -0.7071, -1.0), (0.7071, -0.7071, 1.0), (0.5556, -0.8315, -1.0), (0.5556, -0.8315, 1.0), (0.3827, -0.9239, -1.0), (0.3827, -0.9239, 1.0), (0.1951, -0.9808, -1.0), (0.1951, -0.9808, 1.0), (-3.258e-07, -1.0, -1.0), (-3.258e-07, -1.0, 1.0), (-0.1951, -0.9808, -1.0), (-0.1951, -0.9808, 1.0), (-0.3827, -0.9239, -1.0), (-0.3827, -0.9239, 1.0), (-0.5556, -0.8315, -1.0), (-0.5556, -0.8315, 1.0), (-0.7071, -0.7071, -1.0), (-0.7071, -0.7071, 1.0), (-0.8315, -0.5556, -1.0), (-0.8315, -0.5556, 1.0), (-0.9239, -0.3827, -1.0), (-0.9239, -0.3827, 1.0), (-0.9808, -0.1951, -1.0), (-0.9808, -0.1951, 1.0), (-1.0, 9.656e-07, -1.0), (-1.0, 9.656e-07, 1.0), (-0.9808, 0.1951, -1.0), (-0.9808, 0.1951, 1.0), (-0.9239, 0.3827, -1.0), (-0.9239, 0.3827, 1.0), (-0.8315, 0.5556, -1.0), (-0.8315, 0.5556, 1.0), (-0.7071, 0.7071, -1.0), (-0.7071, 0.7071, 1.0), (-0.5556, 0.8315, -1.0), (-0.5556, 0.8315, 1.0), (-0.3827, 0.9239, -1.0), (-0.3827, 0.9239, 1.0), (-0.1951, 0.9808, -1.0), (-0.1951, 0.9808, 1.0)], [], [(0, 1, 3, 2), (2, 3, 5, 4), (4, 5, 7, 6), (6, 7, 9, 8), (8, 9, 11, 10), (10, 11, 13, 12), (12, 13, 15, 14), (14, 15, 17, 16), (16, 17, 19, 18), (18, 19, 21, 20), (20, 21, 23, 22), (22, 23, 25, 24), (24, 25, 27, 26), (26, 27, 29, 28), (28, 29, 31, 30), (30, 31, 33, 32), (32, 33, 35, 34), (34, 35, 37, 36), (36, 37, 39, 38), (38, 39, 41, 40), (40, 41, 43, 42), (42, 43, 45, 44), (44, 45, 47, 46), (46, 47, 49, 48), (48, 49, 51, 50), (50, 51, 53, 52), (52, 53, 55, 54), (54, 55, 57, 56), (56, 57, 59, 58), (58, 59, 61, 60), (60, 61, 63, 62), (62, 63, 1, 0)])
me_cylinder.polygons.foreach_set('use_smooth', [True] * 32)
me_cylinder.materials.append(mat_metal_dark)
me_cylinder.use_remesh_preserve_volume = False
me_cylinder.use_remesh_preserve_attributes = False
me_cylinder.use_mirror_vertex_groups = False
me_cylinder.update()
me_sphere = bpy.data.meshes.new('Sphere')
me_sphere.from_pydata([(7.105e-15, 0.1951, 0.708), (7.105e-15, 0.3827, 0.6779), (7.105e-15, 0.5556, 0.629), (7.105e-15, 0.7071, 0.5631), (7.105e-15, 0.8315, 0.4829), (7.105e-15, 0.9239, 0.3914), (7.105e-15, 0.9808, 0.2921), (7.105e-15, 1.0, 0.1889), (7.105e-15, 0.9808, 0.08563), (7.105e-15, 0.5556, -0.2512), (0.03806, 0.1913, 0.708), (0.07466, 0.3753, 0.6779), (0.1084, 0.5449, 0.629), (0.1379, 0.6935, 0.5631), (0.1622, 0.8155, 0.4829), (0.1802, 0.9061, 0.3914), (0.1913, 0.9619, 0.2921), (0.1951, 0.9808, 0.1889), (0.1913, 0.9619, 0.08563), (0.1802, 0.9061, -0.01366), (0.1622, 0.8155, -0.1052), (0.1379, 0.6935, -0.1854), (0.1084, 0.5449, -0.2512), (0.07466, 0.3753, -0.3001), (0.03806, 0.1913, -0.3302), (0.07466, 0.1802, 0.708), (0.1464, 0.3536, 0.6779), (0.2126, 0.5133, 0.629), (0.2706, 0.6533, 0.5631), (0.3182, 0.7682, 0.4829), (0.3536, 0.8536, 0.3914), (0.3753, 0.9061, 0.2921), (0.3827, 0.9239, 0.1889), (0.3753, 0.9061, 0.08563), (0.3536, 0.8536, -0.01366), (0.3182, 0.7682, -0.1052), (0.2706, 0.6533, -0.1854), (0.2126, 0.5133, -0.2512), (0.1464, 0.3536, -0.3001), (0.07466, 0.1802, -0.3302), (0.1084, 0.1622, 0.708), (0.2126, 0.3182, 0.6779), (0.3087, 0.4619, 0.629), (0.3928, 0.5879, 0.5631), (0.4619, 0.6913, 0.4829), (0.5133, 0.7682, 0.3914), (0.5449, 0.8155, 0.2921), (0.5556, 0.8315, 0.1889), (0.5449, 0.8155, 0.08563), (0.5133, 0.7682, -0.01366), (0.4619, 0.6913, -0.1052), (0.3928, 0.5879, -0.1854), (0.3087, 0.4619, -0.2512), (0.2126, 0.3182, -0.3001), (0.1084, 0.1622, -0.3302), (0.1379, 0.1379, 0.708), (0.2706, 0.2706, 0.6779), (0.3928, 0.3928, 0.629), (0.5, 0.5, 0.5631), (0.5879, 0.5879, 0.4829), (0.6533, 0.6533, 0.3914), (0.6935, 0.6935, 0.2921), (0.7071, 0.7071, 0.1889), (0.6935, 0.6935, 0.08563), (0.6533, 0.6533, -0.01366), (0.5879, 0.5879, -0.1052), (0.5, 0.5, -0.1854), (0.3928, 0.3928, -0.2512), (0.2706, 0.2706, -0.3001), (0.1379, 0.1379, -0.3302), (0.1622, 0.1084, 0.708), (0.3182, 0.2126, 0.6779), (0.4619, 0.3087, 0.629), (0.5879, 0.3928, 0.5631), (0.6913, 0.4619, 0.4829), (0.7682, 0.5133, 0.3914), (0.8155, 0.5449, 0.2921), (0.8315, 0.5556, 0.1889), (0.8155, 0.5449, 0.08563), (0.7682, 0.5133, -0.01366), (0.6913, 0.4619, -0.1052), (0.5879, 0.3928, -0.1854), (0.4619, 0.3087, -0.2512), (0.3182, 0.2126, -0.3001), (0.1622, 0.1084, -0.3302), (0.1802, 0.07466, 0.708), (0.3536, 0.1464, 0.6779), (0.5133, 0.2126, 0.629), (0.6533, 0.2706, 0.5631), (0.7682, 0.3182, 0.4829), (0.8536, 0.3536, 0.3914), (0.9061, 0.3753, 0.2921), (0.9239, 0.3827, 0.1889), (0.9061, 0.3753, 0.08563), (0.8536, 0.3536, -0.01366), (0.7682, 0.3182, -0.1052), (0.6533, 0.2706, -0.1854), (0.5133, 0.2126, -0.2512), (0.3536, 0.1464, -0.3001), (0.1802, 0.07466, -0.3302), (0.1913, 0.03806, 0.708), (0.3753, 0.07466, 0.6779), (0.5449, 0.1084, 0.629), (0.6935, 0.1379, 0.5631), (0.8155, 0.1622, 0.4829), (0.9061, 0.1802, 0.3914), (0.9619, 0.1913, 0.2921), (0.9808, 0.1951, 0.1889), (0.9619, 0.1913, 0.08563), (0.9061, 0.1802, -0.01366), (0.8155, 0.1622, -0.1052), (0.6935, 0.1379, -0.1854), (0.5449, 0.1084, -0.2512), (0.3753, 0.07466, -0.3001), (0.1913, 0.03806, -0.3302), (0.1951, -3.06e-07, 0.708), (0.3827, -3.006e-07, 0.6779), (0.5556, -2.964e-07, 0.629), (0.7071, -3.083e-07, 0.5631), (0.8315, -3.286e-07, 0.4829), (0.9239, -2.751e-07, 0.3914), (0.9808, -4.01e-07, 0.2921), (1.0, -3.931e-07, 0.1889), (0.9808, -4.149e-07, 0.08563), (0.9239, -2.576e-07, -0.01366), (0.8315, -3.681e-07, -0.1052), (0.7071, -3.586e-07, -0.1854), (0.5556, -3.853e-07, -0.2512), (0.3827, -3.514e-07, -0.3001), (0.1951, -3.571e-07, -0.3302), (0.1913, -0.03806, 0.708), (0.3753, -0.07466, 0.6779), (0.5449, -0.1084, 0.629), (0.6935, -0.138, 0.5631), (0.8155, -0.1622, 0.4829), (0.9061, -0.1802, 0.3914), (0.9619, -0.1913, 0.2921), (0.9808, -0.1951, 0.1889), (0.9619, -0.1913, 0.08563), (0.9061, -0.1802, -0.01366), (0.8155, -0.1622, -0.1052), (0.6935, -0.138, -0.1854), (0.5449, -0.1084, -0.2512), (0.3753, -0.07466, -0.3001), (0.1913, -0.03806, -0.3302), (0.1802, -0.07466, 0.708), (0.3536, -0.1464, 0.6779), (0.5133, -0.2126, 0.629), (0.6533, -0.2706, 0.5631), (0.7682, -0.3182, 0.4829), (0.8536, -0.3536, 0.3914), (0.9061, -0.3753, 0.2921), (0.9239, -0.3827, 0.1889), (0.9061, -0.3753, 0.08563), (0.8536, -0.3536, -0.01366), (0.7682, -0.3182, -0.1052), (0.6533, -0.2706, -0.1854), (0.5133, -0.2126, -0.2512), (0.3536, -0.1464, -0.3001), (0.1802, -0.07466, -0.3302), (0.1622, -0.1084, 0.708), (0.3182, -0.2126, 0.6779), (0.4619, -0.3087, 0.629), (0.5879, -0.3928, 0.5631), (0.6913, -0.4619, 0.4829), (0.7682, -0.5133, 0.3914), (0.8155, -0.5449, 0.2921), (0.8315, -0.5556, 0.1889), (0.8155, -0.5449, 0.08563), (0.7682, -0.5133, -0.01366), (0.6913, -0.4619, -0.1052), (0.5879, -0.3928, -0.1854), (0.4619, -0.3087, -0.2512), (0.3182, -0.2126, -0.3001), (0.1622, -0.1084, -0.3302), (0.1379, -0.138, 0.708), (0.2706, -0.2706, 0.6779), (0.3928, -0.3928, 0.629), (0.5, -0.5, 0.5631), (0.5879, -0.5879, 0.4829), (0.6533, -0.6533, 0.3914), (0.6935, -0.6935, 0.2921), (0.7071, -0.7071, 0.1889), (0.6935, -0.6935, 0.08563), (0.6533, -0.6533, -0.01366), (0.5879, -0.5879, -0.1052), (0.5, -0.5, -0.1854), (0.3928, -0.3928, -0.2512), (0.2706, -0.2706, -0.3001), (0.1379, -0.138, -0.3302), (0.1084, -0.1622, 0.708), (0.2126, -0.3182, 0.6779), (0.3087, -0.4619, 0.629), (0.3928, -0.5879, 0.5631), (0.4619, -0.6913, 0.4829), (0.5133, -0.7682, 0.3914), (0.5449, -0.8155, 0.2921), (0.5556, -0.8315, 0.1889), (0.5449, -0.8155, 0.08563), (0.5133, -0.7682, -0.01366), (0.4619, -0.6913, -0.1052), (0.3928, -0.5879, -0.1854), (0.3087, -0.4619, -0.2512), (0.2126, -0.3182, -0.3001), (0.1084, -0.1622, -0.3302), (7.105e-15, -3.756e-07, -0.3404), (0.07466, -0.1802, 0.708), (0.1464, -0.3536, 0.6779), (0.2126, -0.5133, 0.629), (0.2706, -0.6533, 0.5631), (0.3182, -0.7682, 0.4829), (0.3536, -0.8536, 0.3914), (0.3753, -0.9061, 0.2921), (0.3827, -0.9239, 0.1889), (0.3753, -0.9061, 0.08563), (0.3536, -0.8536, -0.01366), (0.3182, -0.7682, -0.1052), (0.2706, -0.6533, -0.1854), (0.2126, -0.5133, -0.2512), (0.1464, -0.3536, -0.3001), (0.07466, -0.1802, -0.3302), (0.03806, -0.1913, 0.708), (0.07466, -0.3753, 0.6779), (0.1084, -0.5449, 0.629), (0.1379, -0.6935, 0.5631), (0.1622, -0.8155, 0.4829), (0.1802, -0.9061, 0.3914), (0.1913, -0.9619, 0.2921), (0.1951, -0.9808, 0.1889), (0.1913, -0.9619, 0.08563), (0.1802, -0.9061, -0.01366), (0.1622, -0.8155, -0.1052), (0.1379, -0.6935, -0.1854), (0.1084, -0.5449, -0.2512), (0.07466, -0.3753, -0.3001), (0.03806, -0.1913, -0.3302), (-7.212e-09, -0.1951, 0.708), (4.122e-08, -0.3827, 0.6779), (2.632e-08, -0.5556, 0.629), (-2.584e-08, -0.7071, 0.5631), (-8.544e-08, -0.8315, 0.4829), (6.357e-08, -0.9239, 0.3914), (-8.544e-08, -0.9808, 0.2921), (-1.003e-07, -1.0, 0.1889), (-8.544e-08, -0.9808, 0.08563), (6.357e-08, -0.9239, -0.01366), (-8.544e-08, -0.8315, -0.1052), (-2.584e-08, -0.7071, -0.1854), (-1.094e-08, -0.5556, -0.2512), (3.964e-09, -0.3827, -0.3001), (3.964e-09, -0.1951, -0.3302), (-0.03806, -0.1913, 0.708), (-0.07466, -0.3753, 0.6779), (-0.1084, -0.5449, 0.629), (-0.1379, -0.6935, 0.5631), (-0.1622, -0.8155, 0.4829), (-0.1802, -0.9061, 0.3914), (-0.1913, -0.9619, 0.2921), (-0.1951, -0.9808, 0.1889), (-0.1913, -0.9619, 0.08563), (-0.1802, -0.9061, -0.01366), (-0.1622, -0.8155, -0.1052), (-0.1379, -0.6935, -0.1854), (-0.1084, -0.5449, -0.2512), (-0.07466, -0.3753, -0.3001), (-0.03806, -0.1913, -0.3302), (-0.07466, -0.1802, 0.708), (-0.1464, -0.3536, 0.6779), (-0.2126, -0.5133, 0.629), (-0.2706, -0.6533, 0.5631), (-0.3182, -0.7682, 0.4829), (-0.3536, -0.8536, 0.3914), (-0.3753, -0.9061, 0.2921), (-0.3827, -0.9239, 0.1889), (-0.3753, -0.9061, 0.08563), (-0.3536, -0.8536, -0.01366), (-0.3182, -0.7682, -0.1052), (-0.2706, -0.6533, -0.1854), (-0.2126, -0.5133, -0.2512), (-0.1464, -0.3536, -0.3001), (-0.07466, -0.1802, -0.3302), (-0.1084, -0.1622, 0.708), (-0.2126, -0.3182, 0.6779), (-0.3087, -0.4619, 0.629), (-0.3928, -0.5879, 0.5631), (-0.4619, -0.6913, 0.4829), (-0.5133, -0.7682, 0.3914), (-0.5449, -0.8155, 0.2921), (-0.5556, -0.8315, 0.1889), (-0.5449, -0.8155, 0.08563), (-0.5133, -0.7682, -0.01366), (-0.4619, -0.6913, -0.1052), (-0.3928, -0.5879, -0.1854), (-0.3087, -0.4619, -0.2512), (-0.2126, -0.3182, -0.3001), (-0.1084, -0.1622, -0.3302), (-2.304e-07, -5.35e-07, 0.7182), (-0.1379, -0.138, 0.708), (-0.2706, -0.2706, 0.6779), (-0.3928, -0.3928, 0.629), (-0.5, -0.5, 0.5631), (-0.5879, -0.5879, 0.4829), (-0.6533, -0.6533, 0.3914), (-0.6935, -0.6935, 0.2921), (-0.7071, -0.7071, 0.1889), (-0.6935, -0.6935, 0.08563), (-0.6533, -0.6533, -0.01366), (-0.5879, -0.5879, -0.1052), (-0.5, -0.5, -0.1854), (-0.3928, -0.3928, -0.2512), (-0.2706, -0.2706, -0.3001), (-0.1379, -0.138, -0.3302), (-0.1622, -0.1084, 0.708), (-0.3182, -0.2126, 0.6779), (-0.4619, -0.3087, 0.629), (-0.5879, -0.3928, 0.5631), (-0.6913, -0.4619, 0.4829), (-0.7682, -0.5133, 0.3914), (-0.8155, -0.5449, 0.2921), (-0.8315, -0.5556, 0.1889), (-0.8155, -0.5449, 0.08563), (-0.7682, -0.5133, -0.01366), (-0.6913, -0.4619, -0.1052), (-0.5879, -0.3928, -0.1854), (-0.4619, -0.3087, -0.2512), (-0.3182, -0.2126, -0.3001), (-0.1622, -0.1084, -0.3302), (-0.1802, -0.07466, 0.708), (-0.3536, -0.1464, 0.6779), (-0.5133, -0.2126, 0.629), (-0.6533, -0.2706, 0.5631), (-0.7682, -0.3182, 0.4829), (-0.8536, -0.3536, 0.3914), (-0.9061, -0.3753, 0.2921), (-0.9239, -0.3827, 0.1889), (-0.9061, -0.3753, 0.08563), (-0.8536, -0.3536, -0.01366), (-0.7682, -0.3182, -0.1052), (-0.6533, -0.2706, -0.1854), (-0.5133, -0.2126, -0.2512), (-0.3536, -0.1464, -0.3001), (-0.1802, -0.07466, -0.3302), (-0.1913, -0.03806, 0.708), (-0.3753, -0.07466, 0.6779), (-0.5449, -0.1084, 0.629), (-0.6935, -0.1379, 0.5631), (-0.8155, -0.1622, 0.4829), (-0.9061, -0.1802, 0.3914), (-0.9619, -0.1913, 0.2921), (-0.9808, -0.1951, 0.1889), (-0.9619, -0.1913, 0.08563), (-0.9061, -0.1802, -0.01366), (-0.8155, -0.1622, -0.1052), (-0.6935, -0.1379, -0.1854), (-0.5449, -0.1084, -0.2512), (-0.3753, -0.07466, -0.3001), (-0.1913, -0.03806, -0.3302), (-0.1951, -2.911e-07, 0.708), (-0.3827, -2.634e-07, 0.6779), (-0.5556, -2.666e-07, 0.629), (-0.7071, -1.742e-07, 0.5631), (-0.8315, -1.349e-07, 0.4829), (-0.9239, -3.198e-07, 0.3914), (-0.9808, -1.03e-07, 0.2921), (-1.0, -1.546e-07, 0.1889), (-0.9808, -1.169e-07, 0.08563), (-0.9239, -3.47e-07, -0.01366), (-0.8315, -1.744e-07, -0.1052), (-0.7071, -2.245e-07, -0.1854), (-0.5556, -3.034e-07, -0.2512), (-0.3827, -2.992e-07, -0.3001), (-0.1951, -3.646e-07, -0.3302), (-0.1913, 0.03806, 0.708), (-0.3753, 0.07466, 0.6779), (-0.5449, 0.1084, 0.629), (-0.6935, 0.1379, 0.5631), (-0.8155, 0.1622, 0.4829), (-0.9061, 0.1802, 0.3914), (-0.9619, 0.1913, 0.2921), (-0.9808, 0.1951, 0.1889), (-0.9619, 0.1913, 0.08563), (-0.9061, 0.1802, -0.01366), (-0.8155, 0.1622, -0.1052), (-0.6935, 0.1379, -0.1854), (-0.5449, 0.1084, -0.2512), (-0.3753, 0.07466, -0.3001), (-0.1913, 0.03806, -0.3302), (-0.1802, 0.07466, 0.708), (-0.3536, 0.1464, 0.6779), (-0.5133, 0.2126, 0.629), (-0.6533, 0.2706, 0.5631), (-0.7682, 0.3182, 0.4829), (-0.8536, 0.3536, 0.3914), (-0.9061, 0.3753, 0.2921), (-0.9239, 0.3827, 0.1889), (-0.9061, 0.3753, 0.08563), (-0.8536, 0.3536, -0.01366), (-0.7682, 0.3182, -0.1052), (-0.6533, 0.2706, -0.1854), (-0.5133, 0.2126, -0.2512), (-0.3536, 0.1464, -0.3001), (-0.1802, 0.07466, -0.3302), (-0.1622, 0.1084, 0.708), (-0.3182, 0.2126, 0.6779), (-0.4619, 0.3087, 0.629), (-0.5879, 0.3928, 0.5631), (-0.6913, 0.4619, 0.4829), (-0.7682, 0.5133, 0.3914), (-0.8155, 0.5449, 0.2921), (-0.8315, 0.5556, 0.1889), (-0.8155, 0.5449, 0.08563), (-0.7682, 0.5133, -0.01366), (-0.6913, 0.4619, -0.1052), (-0.5879, 0.3928, -0.1854), (-0.4619, 0.3087, -0.2512), (-0.3182, 0.2126, -0.3001), (-0.1622, 0.1084, -0.3302), (-0.1379, 0.1379, 0.708), (-0.2706, 0.2706, 0.6779), (-0.3928, 0.3928, 0.629), (-0.5, 0.5, 0.5631), (-0.5879, 0.5879, 0.4829), (-0.6533, 0.6533, 0.3914), (-0.6935, 0.6935, 0.2921), (-0.7071, 0.7071, 0.1889), (-0.6935, 0.6935, 0.08563), (-0.6533, 0.6533, -0.01366), (-0.5879, 0.5879, -0.1052), (-0.5, 0.5, -0.1854), (-0.3928, 0.3928, -0.2512), (-0.2706, 0.2706, -0.3001), (-0.1379, 0.1379, -0.3302), (-0.1084, 0.1622, 0.708), (-0.2126, 0.3182, 0.6779), (-0.3087, 0.4619, 0.629), (-0.3928, 0.5879, 0.5631), (-0.4619, 0.6913, 0.4829), (-0.5133, 0.7682, 0.3914), (-0.5449, 0.8155, 0.2921), (-0.5556, 0.8315, 0.1889), (-0.5449, 0.8155, 0.08563), (-0.5133, 0.7682, -0.01366), (-0.4619, 0.6913, -0.1052), (-0.3928, 0.5879, -0.1854), (-0.3087, 0.4619, -0.2512), (-0.2126, 0.3182, -0.3001), (-0.1084, 0.1622, -0.3302), (-0.07466, 0.1802, 0.708), (-0.1464, 0.3536, 0.6779), (-0.2126, 0.5133, 0.629), (-0.2706, 0.6533, 0.5631), (-0.3182, 0.7682, 0.4829), (-0.3536, 0.8536, 0.3914), (-0.3753, 0.9061, 0.2921), (-0.3827, 0.9239, 0.1889), (-0.3753, 0.9061, 0.08563), (-0.3536, 0.8536, -0.01366), (-0.3182, 0.7682, -0.1052), (-0.2706, 0.6533, -0.1854), (-0.2126, 0.5133, -0.2512), (-0.1464, 0.3536, -0.3001), (-0.07466, 0.1802, -0.3302), (-0.03806, 0.1913, 0.708), (-0.07466, 0.3753, 0.6779), (-0.1084, 0.5449, 0.629), (-0.1379, 0.6935, 0.5631), (-0.1622, 0.8155, 0.4829), (-0.1802, 0.9061, 0.3914), (-0.1913, 0.9619, 0.2921), (-0.1951, 0.9808, 0.1889), (-0.1913, 0.9619, 0.08563), (-0.1802, 0.9061, -0.01366), (-0.1622, 0.8155, -0.1052), (-0.1379, 0.6935, -0.1854), (-0.1084, 0.5449, -0.2512), (-0.07466, 0.3753, -0.3001), (-0.03806, 0.1913, -0.3302), (6.357e-08, 0.9239, -0.01366), (2.722e-07, 0.8315, -0.1052), (1.53e-07, 0.7071, -0.1854), (7.847e-08, 0.3827, -0.3001), (1.514e-08, 0.1951, -0.3302)], [], [(1, 0, 10, 11), (477, 8, 18, 19), (2, 1, 11, 12), (478, 477, 19, 20), (3, 2, 12, 13), (479, 478, 20, 21), (4, 3, 13, 14), (9, 479, 21, 22), (5, 4, 14, 15), (480, 9, 22, 23), (6, 5, 15, 16), (481, 480, 23, 24), (7, 6, 16, 17), (0, 296, 10), (205, 481, 24), (8, 7, 17, 18), (10, 296, 25), (205, 24, 39), (18, 17, 32, 33), (11, 10, 25, 26), (19, 18, 33, 34), (12, 11, 26, 27), (20, 19, 34, 35), (13, 12, 27, 28), (21, 20, 35, 36), (14, 13, 28, 29), (22, 21, 36, 37), (15, 14, 29, 30), (23, 22, 37, 38), (16, 15, 30, 31), (24, 23, 38, 39), (17, 16, 31, 32), (29, 28, 43, 44), (37, 36, 51, 52), (30, 29, 44, 45), (38, 37, 52, 53), (31, 30, 45, 46), (39, 38, 53, 54), (32, 31, 46, 47), (25, 296, 40), (205, 39, 54), (33, 32, 47, 48), (26, 25, 40, 41), (34, 33, 48, 49), (27, 26, 41, 42), (35, 34, 49, 50), (28, 27, 42, 43), (36, 35, 50, 51), (48, 47, 62, 63), (41, 40, 55, 56), (49, 48, 63, 64), (42, 41, 56, 57), (50, 49, 64, 65), (43, 42, 57, 58), (51, 50, 65, 66), (44, 43, 58, 59), (52, 51, 66, 67), (45, 44, 59, 60), (53, 52, 67, 68), (46, 45, 60, 61), (54, 53, 68, 69), (47, 46, 61, 62), (40, 296, 55), (205, 54, 69), (67, 66, 81, 82), (60, 59, 74, 75), (68, 67, 82, 83), (61, 60, 75, 76), (69, 68, 83, 84), (62, 61, 76, 77), (55, 296, 70), (205, 69, 84), (63, 62, 77, 78), (56, 55, 70, 71), (64, 63, 78, 79), (57, 56, 71, 72), (65, 64, 79, 80), (58, 57, 72, 73), (66, 65, 80, 81), (59, 58, 73, 74), (71, 70, 85, 86), (79, 78, 93, 94), (72, 71, 86, 87), (80, 79, 94, 95), (73, 72, 87, 88), (81, 80, 95, 96), (74, 73, 88, 89), (82, 81, 96, 97), (75, 74, 89, 90), (83, 82, 97, 98), (76, 75, 90, 91), (84, 83, 98, 99), (77, 76, 91, 92), (70, 296, 85), (205, 84, 99), (78, 77, 92, 93), (90, 89, 104, 105), (98, 97, 112, 113), (91, 90, 105, 106), (99, 98, 113, 114), (92, 91, 106, 107), (85, 296, 100), (205, 99, 114), (93, 92, 107, 108), (86, 85, 100, 101), (94, 93, 108, 109), (87, 86, 101, 102), (95, 94, 109, 110), (88, 87, 102, 103), (96, 95, 110, 111), (89, 88, 103, 104), (97, 96, 111, 112), (109, 108, 123, 124), (102, 101, 116, 117), (110, 109, 124, 125), (103, 102, 117, 118), (111, 110, 125, 126), (104, 103, 118, 119), (112, 111, 126, 127), (105, 104, 119, 120), (113, 112, 127, 128), (106, 105, 120, 121), (114, 113, 128, 129), (107, 106, 121, 122), (100, 296, 115), (205, 114, 129), (108, 107, 122, 123), (101, 100, 115, 116), (128, 127, 142, 143), (121, 120, 135, 136), (129, 128, 143, 144), (122, 121, 136, 137), (115, 296, 130), (205, 129, 144), (123, 122, 137, 138), (116, 115, 130, 131), (124, 123, 138, 139), (117, 116, 131, 132), (125, 124, 139, 140), (118, 117, 132, 133), (126, 125, 140, 141), (119, 118, 133, 134), (127, 126, 141, 142), (120, 119, 134, 135), (140, 139, 154, 155), (133, 132, 147, 148), (141, 140, 155, 156), (134, 133, 148, 149), (142, 141, 156, 157), (135, 134, 149, 150), (143, 142, 157, 158), (136, 135, 150, 151), (144, 143, 158, 159), (137, 136, 151, 152), (130, 296, 145), (205, 144, 159), (138, 137, 152, 153), (131, 130, 145, 146), (139, 138, 153, 154), (132, 131, 146, 147), (159, 158, 173, 174), (152, 151, 166, 167), (145, 296, 160), (205, 159, 174), (153, 152, 167, 168), (146, 145, 160, 161), (154, 153, 168, 169), (147, 146, 161, 162), (155, 154, 169, 170), (148, 147, 162, 163), (156, 155, 170, 171), (149, 148, 163, 164), (157, 156, 171, 172), (150, 149, 164, 165), (158, 157, 172, 173), (151, 150, 165, 166), (163, 162, 177, 178), (171, 170, 185, 186), (164, 163, 178, 179), (172, 171, 186, 187), (165, 164, 179, 180), (173, 172, 187, 188), (166, 165, 180, 181), (174, 173, 188, 189), (167, 166, 181, 182), (160, 296, 175), (205, 174, 189), (168, 167, 182, 183), (161, 160, 175, 176), (169, 168, 183, 184), (162, 161, 176, 177), (170, 169, 184, 185), (182, 181, 196, 197), (175, 296, 190), (205, 189, 204), (183, 182, 197, 198), (176, 175, 190, 191), (184, 183, 198, 199), (177, 176, 191, 192), (185, 184, 199, 200), (178, 177, 192, 193), (186, 185, 200, 201), (179, 178, 193, 194), (187, 186, 201, 202), (180, 179, 194, 195), (188, 187, 202, 203), (181, 180, 195, 196), (189, 188, 203, 204), (201, 200, 216, 217), (194, 193, 209, 210), (202, 201, 217, 218), (195, 194, 210, 211), (203, 202, 218, 219), (196, 195, 211, 212), (204, 203, 219, 220), (197, 196, 212, 213), (190, 296, 206), (205, 204, 220), (198, 197, 213, 214), (191, 190, 206, 207), (199, 198, 214, 215), (192, 191, 207, 208), (200, 199, 215, 216), (193, 192, 208, 209), (206, 296, 221), (205, 220, 235), (214, 213, 228, 229), (207, 206, 221, 222), (215, 214, 229, 230), (208, 207, 222, 223), (216, 215, 230, 231), (209, 208, 223, 224), (217, 216, 231, 232), (210, 209, 224, 225), (218, 217, 232, 233), (211, 210, 225, 226), (219, 218, 233, 234), (212, 211, 226, 227), (220, 219, 234, 235), (213, 212, 227, 228), (225, 224, 239, 240), (233, 232, 247, 248), (226, 225, 240, 241), (234, 233, 248, 249), (227, 226, 241, 242), (235, 234, 249, 250), (228, 227, 242, 243), (221, 296, 236), (205, 235, 250), (229, 228, 243, 244), (222, 221, 236, 237), (230, 229, 244, 245), (223, 222, 237, 238), (231, 230, 245, 246), (224, 223, 238, 239), (232, 231, 246, 247), (244, 243, 258, 259), (237, 236, 251, 252), (245, 244, 259, 260), (238, 237, 252, 253), (246, 245, 260, 261), (239, 238, 253, 254), (247, 246, 261, 262), (240, 239, 254, 255), (248, 247, 262, 263), (241, 240, 255, 256), (249, 248, 263, 264), (242, 241, 256, 257), (250, 249, 264, 265), (243, 242, 257, 258), (236, 296, 251), (205, 250, 265), (263, 262, 277, 278), (256, 255, 270, 271), (264, 263, 278, 279), (257, 256, 271, 272), (265, 264, 279, 280), (258, 257, 272, 273), (251, 296, 266), (205, 265, 280), (259, 258, 273, 274), (252, 251, 266, 267), (260, 259, 274, 275), (253, 252, 267, 268), (261, 260, 275, 276), (254, 253, 268, 269), (262, 261, 276, 277), (255, 254, 269, 270), (275, 274, 289, 290), (268, 267, 282, 283), (276, 275, 290, 291), (269, 268, 283, 284), (277, 276, 291, 292), (270, 269, 284, 285), (278, 277, 292, 293), (271, 270, 285, 286), (279, 278, 293, 294), (272, 271, 286, 287), (280, 279, 294, 295), (273, 272, 287, 288), (266, 296, 281), (205, 280, 295), (274, 273, 288, 289), (267, 266, 281, 282), (294, 293, 309, 310), (287, 286, 302, 303), (295, 294, 310, 311), (288, 287, 303, 304), (281, 296, 297), (205, 295, 311), (289, 288, 304, 305), (282, 281, 297, 298), (290, 289, 305, 306), (283, 282, 298, 299), (291, 290, 306, 307), (284, 283, 299, 300), (292, 291, 307, 308), (285, 284, 300, 301), (293, 292, 308, 309), (286, 285, 301, 302), (299, 298, 313, 314), (307, 306, 321, 322), (300, 299, 314, 315), (308, 307, 322, 323), (301, 300, 315, 316), (309, 308, 323, 324), (302, 301, 316, 317), (310, 309, 324, 325), (303, 302, 317, 318), (311, 310, 325, 326), (304, 303, 318, 319), (297, 296, 312), (205, 311, 326), (305, 304, 319, 320), (298, 297, 312, 313), (306, 305, 320, 321), (318, 317, 332, 333), (326, 325, 340, 341), (319, 318, 333, 334), (312, 296, 327), (205, 326, 341), (320, 319, 334, 335), (313, 312, 327, 328), (321, 320, 335, 336), (314, 313, 328, 329), (322, 321, 336, 337), (315, 314, 329, 330), (323, 322, 337, 338), (316, 315, 330, 331), (324, 323, 338, 339), (317, 316, 331, 332), (325, 324, 339, 340), (337, 336, 351, 352), (330, 329, 344, 345), (338, 337, 352, 353), (331, 330, 345, 346), (339, 338, 353, 354), (332, 331, 346, 347), (340, 339, 354, 355), (333, 332, 347, 348), (341, 340, 355, 356), (334, 333, 348, 349), (327, 296, 342), (205, 341, 356), (335, 334, 349, 350), (328, 327, 342, 343), (336, 335, 350, 351), (329, 328, 343, 344), (356, 355, 370, 371), (349, 348, 363, 364), (342, 296, 357), (205, 356, 371), (350, 349, 364, 365), (343, 342, 357, 358), (351, 350, 365, 366), (344, 343, 358, 359), (352, 351, 366, 367), (345, 344, 359, 360), (353, 352, 367, 368), (346, 345, 360, 361), (354, 353, 368, 369), (347, 346, 361, 362), (355, 354, 369, 370), (348, 347, 362, 363), (360, 359, 374, 375), (368, 367, 382, 383), (361, 360, 375, 376), (369, 368, 383, 384), (362, 361, 376, 377), (370, 369, 384, 385), (363, 362, 377, 378), (371, 370, 385, 386), (364, 363, 378, 379), (357, 296, 372), (205, 371, 386), (365, 364, 379, 380), (358, 357, 372, 373), (366, 365, 380, 381), (359, 358, 373, 374), (367, 366, 381, 382), (379, 378, 393, 394), (372, 296, 387), (205, 386, 401), (380, 379, 394, 395), (373, 372, 387, 388), (381, 380, 395, 396), (374, 373, 388, 389), (382, 381, 396, 397), (375, 374, 389, 390), (383, 382, 397, 398), (376, 375, 390, 391), (384, 383, 398, 399), (377, 376, 391, 392), (385, 384, 399, 400), (378, 377, 392, 393), (386, 385, 400, 401), (398, 397, 412, 413), (391, 390, 405, 406), (399, 398, 413, 414), (392, 391, 406, 407), (400, 399, 414, 415), (393, 392, 407, 408), (401, 400, 415, 416), (394, 393, 408, 409), (387, 296, 402), (205, 401, 416), (395, 394, 409, 410), (388, 387, 402, 403), (396, 395, 410, 411), (389, 388, 403, 404), (397, 396, 411, 412), (390, 389, 404, 405), (205, 416, 431), (410, 409, 424, 425), (403, 402, 417, 418), (411, 410, 425, 426), (404, 403, 418, 419), (412, 411, 426, 427), (405, 404, 419, 420), (413, 412, 427, 428), (406, 405, 420, 421), (414, 413, 428, 429), (407, 406, 421, 422), (415, 414, 429, 430), (408, 407, 422, 423), (416, 415, 430, 431), (409, 408, 423, 424), (402, 296, 417), (429, 428, 443, 444), (422, 421, 436, 437), (430, 429, 444, 445), (423, 422, 437, 438), (431, 430, 445, 446), (424, 423, 438, 439), (417, 296, 432), (205, 431, 446), (425, 424, 439, 440), (418, 417, 432, 433), (426, 425, 440, 441), (419, 418, 433, 434), (427, 426, 441, 442), (420, 419, 434, 435), (428, 427, 442, 443), (421, 420, 435, 436), (433, 432, 447, 448), (441, 440, 455, 456), (434, 433, 448, 449), (442, 441, 456, 457), (435, 434, 449, 450), (443, 442, 457, 458), (436, 435, 450, 451), (444, 443, 458, 459), (437, 436, 451, 452), (445, 444, 459, 460), (438, 437, 452, 453), (446, 445, 460, 461), (439, 438, 453, 454), (432, 296, 447), (205, 446, 461), (440, 439, 454, 455), (452, 451, 466, 467), (460, 459, 474, 475), (453, 452, 467, 468), (461, 460, 475, 476), (454, 453, 468, 469), (447, 296, 462), (205, 461, 476), (455, 454, 469, 470), (448, 447, 462, 463), (456, 455, 470, 471), (449, 448, 463, 464), (457, 456, 471, 472), (450, 449, 464, 465), (458, 457, 472, 473), (451, 450, 465, 466), (459, 458, 473, 474), (471, 470, 8, 477), (464, 463, 1, 2), (472, 471, 477, 478), (465, 464, 2, 3), (473, 472, 478, 479), (466, 465, 3, 4), (474, 473, 479, 9), (467, 466, 4, 5), (475, 474, 9, 480), (468, 467, 5, 6), (476, 475, 480, 481), (469, 468, 6, 7), (462, 296, 0), (205, 476, 481), (470, 469, 7, 8), (463, 462, 0, 1)])
me_sphere.polygons.foreach_set('use_smooth', [True] * 512)
me_sphere.materials.append(mat_lens_glass)
me_sphere.use_remesh_preserve_volume = False
me_sphere.use_remesh_preserve_attributes = False
me_sphere.use_mirror_vertex_groups = False
me_sphere.update()
me_plane = bpy.data.meshes.new('Plane')
me_plane.from_pydata([(0.0, -0.01207, 0.0), (0.4094, -0.01207, 0.2413), (0.0, -0.01207, 0.9349), (0.1189, -0.01207, 0.9349), (0.0, -0.01207, 0.8145), (0.3624, -0.01207, 0.4667), (0.0, -0.4574, 0.0), (0.2095, -0.4574, 0.1209), (0.0, -0.4574, 0.7304), (0.05832, -0.4574, 0.7304), (0.0, -0.4574, 0.6678), (0.185, -0.4574, 0.4868), (0.0, -0.4012, 0.7562), (0.06596, -0.4012, 0.7562), (0.2074, -0.4012, 0.4843), (0.2347, -0.4012, 0.1358), (0.0, -0.04329, 0.9206), (0.3499, -0.04329, 0.4681), (0.3954, -0.04329, 0.2324), (0.1146, -0.04329, 0.9206), (0.1132, 0.2604, 0.56), (0.1132, 0.2604, 0.2233), (0.2824, 0.2604, 0.3231), (0.263, 0.2604, 0.4162), (0.157, 0.5759, 0.4615), (0.157, 0.5759, 0.3097), (0.2333, 0.5759, 0.3547), (0.2245, 0.5759, 0.3967)], [], [(4, 2, 3, 5), (5, 1, 22, 23), (10, 11, 9, 8), (6, 7, 11, 10), (14, 13, 9, 11), (15, 14, 11, 7), (13, 12, 8, 9), (19, 16, 12, 13), (18, 17, 14, 15), (17, 19, 13, 14), (5, 3, 19, 17), (1, 5, 17, 18), (3, 2, 16, 19), (23, 22, 26, 27), (1, 0, 21, 22), (4, 5, 23, 20), (0, 4, 20, 21), (25, 24, 27, 26), (21, 20, 24, 25), (20, 23, 27, 24), (22, 21, 25, 26)])
me_plane.polygons.foreach_set('use_smooth', [1, 1, 1, 1, 1, 1, 1, 1, 1, 1, 1, 1, 1, 1, 0, 1, 0, 1, 0, 1, 0])
me_plane.materials.append(mat_metal_dark)
me_plane.use_remesh_preserve_volume = False
me_plane.use_remesh_preserve_attributes = False
me_plane.use_mirror_vertex_groups = False
me_plane.update()
me_cylinder_001 = bpy.data.meshes.new('Cylinder.001')
me_cylinder_001.from_pydata([(0.0, 1.0, -1.0), (3.851e-08, 0.6757, 1.0), (0.1951, 0.9808, -1.0), (0.1318, 0.6627, 1.0), (0.3827, 0.9239, -1.0), (0.2586, 0.6243, 1.0), (0.5556, 0.8315, -1.0), (0.3754, 0.5618, 1.0), (0.7071, 0.7071, -1.0), (0.4778, 0.4778, 1.0), (0.8315, 0.5556, -1.0), (0.5618, 0.3754, 1.0), (0.9239, 0.3827, -1.0), (0.6243, 0.2586, 1.0), (0.9808, 0.1951, -1.0), (0.6627, 0.1318, 1.0), (1.0, 7.55e-08, -1.0), (0.6757, 1.434e-07, 1.0), (0.9808, -0.1951, -1.0), (0.6627, -0.1318, 1.0), (0.9239, -0.3827, -1.0), (0.6243, -0.2586, 1.0), (0.8315, -0.5556, -1.0), (0.5618, -0.3754, 1.0), (0.7071, -0.7071, -1.0), (0.4778, -0.4778, 1.0), (0.5556, -0.8315, -1.0), (0.3754, -0.5618, 1.0), (0.3827, -0.9239, -1.0), (0.2586, -0.6243, 1.0), (0.1951, -0.9808, -1.0), (0.1318, -0.6627, 1.0), (-3.258e-07, -1.0, -1.0), (-1.817e-07, -0.6757, 1.0), (-0.1951, -0.9808, -1.0), (-0.1318, -0.6627, 1.0), (-0.3827, -0.9239, -1.0), (-0.2586, -0.6243, 1.0), (-0.5556, -0.8315, -1.0), (-0.3754, -0.5618, 1.0), (-0.7071, -0.7071, -1.0), (-0.4778, -0.4778, 1.0), (-0.8315, -0.5556, -1.0), (-0.5618, -0.3754, 1.0), (-0.9239, -0.3827, -1.0), (-0.6243, -0.2586, 1.0), (-0.9808, -0.1951, -1.0), (-0.6627, -0.1318, 1.0), (-1.0, 9.656e-07, -1.0), (-0.6757, 7.449e-07, 1.0), (-0.9808, 0.1951, -1.0), (-0.6627, 0.1318, 1.0), (-0.9239, 0.3827, -1.0), (-0.6243, 0.2586, 1.0), (-0.8315, 0.5556, -1.0), (-0.5618, 0.3754, 1.0), (-0.7071, 0.7071, -1.0), (-0.4778, 0.4778, 1.0), (-0.5556, 0.8315, -1.0), (-0.3754, 0.5618, 1.0), (-0.3827, 0.9239, -1.0), (-0.2586, 0.6243, 1.0), (-0.1951, 0.9808, -1.0), (-0.1318, 0.6627, 1.0), (0.1644, 0.8265, 1.0), (2.248e-08, 0.8426, 1.0), (0.3225, 0.7785, 1.0), (0.4681, 0.7006, 1.0), (0.5958, 0.5958, 1.0), (0.7006, 0.4681, 1.0), (0.7785, 0.3225, 1.0), (0.8265, 0.1644, 1.0), (0.8426, 1.011e-07, 1.0), (0.8265, -0.1644, 1.0), (0.7785, -0.3225, 1.0), (0.7006, -0.4681, 1.0), (0.5958, -0.5958, 1.0), (0.4681, -0.7006, 1.0), (0.3225, -0.7785, 1.0), (0.1644, -0.8265, 1.0), (-2.521e-07, -0.8426, 1.0), (-0.1644, -0.8265, 1.0), (-0.3225, -0.7785, 1.0), (-0.4681, -0.7006, 1.0), (-0.5958, -0.5958, 1.0), (-0.7006, -0.4681, 1.0), (-0.7785, -0.3225, 1.0), (-0.8265, -0.1644, 1.0), (-0.8426, 8.511e-07, 1.0), (-0.8265, 0.1644, 1.0), (-0.7785, 0.3225, 1.0), (-0.7006, 0.4681, 1.0), (-0.5958, 0.5958, 1.0), (-0.4681, 0.7006, 1.0), (-0.3225, 0.7785, 1.0), (-0.1644, 0.8265, 1.0), (0.1644, 0.8265, 1.13), (2.248e-08, 0.8426, 1.13), (0.3225, 0.7785, 1.13), (0.4681, 0.7006, 1.13), (0.5958, 0.5958, 1.13), (0.7006, 0.4681, 1.13), (0.7785, 0.3225, 1.13), (0.8265, 0.1644, 1.13), (0.8426, 9.125e-08, 1.13), (0.8265, -0.1644, 1.13), (0.7785, -0.3225, 1.13), (0.7006, -0.4681, 1.13), (0.5958, -0.5958, 1.13), (0.4681, -0.7006, 1.13), (0.3225, -0.7785, 1.13), (0.1644, -0.8265, 1.13), (-2.521e-07, -0.8426, 1.13), (-0.1644, -0.8265, 1.13), (-0.3225, -0.7785, 1.13), (-0.4681, -0.7006, 1.13), (-0.5958, -0.5958, 1.13), (-0.7006, -0.4681, 1.13), (-0.7785, -0.3225, 1.13), (-0.8265, -0.1644, 1.13), (-0.8426, 8.413e-07, 1.13), (-0.8265, 0.1644, 1.13), (-0.7785, 0.3225, 1.13), (-0.7006, 0.4681, 1.13), (-0.5958, 0.5958, 1.13), (-0.4681, 0.7006, 1.13), (-0.3225, 0.7785, 1.13), (-0.1644, 0.8265, 1.13), (0.1087, 0.5465, 1.13), (5.477e-08, 0.5573, 1.13), (0.2133, 0.5148, 1.13), (0.3096, 0.4633, 1.13), (0.394, 0.394, 1.13), (0.4633, 0.3096, 1.13), (0.5148, 0.2133, 1.13), (0.5465, 0.1087, 1.13), (0.5573, 1.632e-07, 1.13), (0.5465, -0.1087, 1.13), (0.5148, -0.2133, 1.13), (0.4633, -0.3096, 1.13), (0.394, -0.394, 1.13), (0.3096, -0.4633, 1.13), (0.2133, -0.5148, 1.13), (0.1087, -0.5465, 1.13), (-1.268e-07, -0.5573, 1.13), (-0.1087, -0.5465, 1.13), (-0.2133, -0.5148, 1.13), (-0.3096, -0.4633, 1.13), (-0.394, -0.394, 1.13), (-0.4633, -0.3096, 1.13), (-0.5148, -0.2133, 1.13), (-0.5465, -0.1087, 1.13), (-0.5573, 6.592e-07, 1.13), (-0.5465, 0.1087, 1.13), (-0.5148, 0.2133, 1.13), (-0.4633, 0.3096, 1.13), (-0.394, 0.394, 1.13), (-0.3096, 0.4633, 1.13), (-0.2133, 0.5148, 1.13), (-0.1087, 0.5465, 1.13), (0.06605, 0.3321, 1.462), (2.157e-07, 0.3386, 1.462), (0.1296, 0.3128, 1.462), (0.1881, 0.2815, 1.462), (0.2394, 0.2394, 1.462), (0.2815, 0.1881, 1.462), (0.3128, 0.1296, 1.462), (0.3321, 0.06605, 1.462), (0.3386, 2.3e-07, 1.462), (0.3321, -0.06605, 1.462), (0.3128, -0.1296, 1.462), (0.2815, -0.1881, 1.462), (0.2394, -0.2394, 1.462), (0.1881, -0.2815, 1.462), (0.1296, -0.3128, 1.462), (0.06605, -0.3321, 1.462), (1.053e-07, -0.3386, 1.462), (-0.06605, -0.3321, 1.462), (-0.1296, -0.3128, 1.462), (-0.1881, -0.2815, 1.462), (-0.2394, -0.2394, 1.462), (-0.2815, -0.1881, 1.462), (-0.3128, -0.1296, 1.462), (-0.3321, -0.06605, 1.462), (-0.3386, 5.313e-07, 1.462), (-0.3321, 0.06605, 1.462), (-0.3128, 0.1296, 1.462), (-0.2815, 0.1881, 1.462), (-0.2394, 0.2394, 1.462), (-0.1881, 0.2815, 1.462), (-0.1296, 0.3128, 1.462), (-0.06605, 0.3321, 1.462)], [], [(0, 1, 3, 2), (2, 3, 5, 4), (4, 5, 7, 6), (6, 7, 9, 8), (8, 9, 11, 10), (10, 11, 13, 12), (12, 13, 15, 14), (14, 15, 17, 16), (16, 17, 19, 18), (18, 19, 21, 20), (20, 21, 23, 22), (22, 23, 25, 24), (24, 25, 27, 26), (26, 27, 29, 28), (28, 29, 31, 30), (30, 31, 33, 32), (32, 33, 35, 34), (34, 35, 37, 36), (36, 37, 39, 38), (38, 39, 41, 40), (40, 41, 43, 42), (42, 43, 45, 44), (44, 45, 47, 46), (46, 47, 49, 48), (48, 49, 51, 50), (50, 51, 53, 52), (52, 53, 55, 54), (54, 55, 57, 56), (56, 57, 59, 58), (58, 59, 61, 60), (25, 23, 75, 76), (60, 61, 63, 62), (62, 63, 1, 0), (0, 2, 4, 6, 8, 10, 12, 14, 16, 18, 20, 22, 24, 26, 28, 30, 32, 34, 36, 38, 40, 42, 44, 46, 48, 50, 52, 54, 56, 58, 60, 62), (71, 70, 102, 103), (43, 41, 84, 85), (61, 59, 93, 94), (17, 15, 71, 72), (35, 33, 80, 81), (53, 51, 89, 90), (9, 7, 67, 68), (27, 25, 76, 77), (45, 43, 85, 86), (63, 61, 94, 95), (19, 17, 72, 73), (37, 35, 81, 82), (55, 53, 90, 91), (11, 9, 68, 69), (29, 27, 77, 78), (47, 45, 86, 87), (3, 1, 65, 64), (1, 63, 95, 65), (21, 19, 73, 74), (39, 37, 82, 83), (57, 55, 91, 92), (13, 11, 69, 70), (31, 29, 78, 79), (49, 47, 87, 88), (5, 3, 64, 66), (23, 21, 74, 75), (41, 39, 83, 84), (59, 57, 92, 93), (15, 13, 70, 71), (33, 31, 79, 80), (51, 49, 88, 89), (7, 5, 66, 67), (106, 105, 137, 138), (85, 84, 116, 117), (72, 71, 103, 104), (86, 85, 117, 118), (73, 72, 104, 105), (87, 86, 118, 119), (74, 73, 105, 106), (88, 87, 119, 120), (75, 74, 106, 107), (89, 88, 120, 121), (76, 75, 107, 108), (90, 89, 121, 122), (77, 76, 108, 109), (91, 90, 122, 123), (78, 77, 109, 110), (64, 65, 97, 96), (92, 91, 123, 124), (79, 78, 110, 111), (66, 64, 96, 98), (93, 92, 124, 125), (80, 79, 111, 112), (67, 66, 98, 99), (94, 93, 125, 126), (81, 80, 112, 113), (68, 67, 99, 100), (95, 94, 126, 127), (82, 81, 113, 114), (69, 68, 100, 101), (65, 95, 127, 97), (83, 82, 114, 115), (70, 69, 101, 102), (84, 83, 115, 116), (141, 140, 172, 173), (120, 119, 151, 152), (107, 106, 138, 139), (121, 120, 152, 153), (108, 107, 139, 140), (122, 121, 153, 154), (109, 108, 140, 141), (123, 122, 154, 155), (110, 109, 141, 142), (96, 97, 129, 128), (124, 123, 155, 156), (111, 110, 142, 143), (98, 96, 128, 130), (125, 124, 156, 157), (112, 111, 143, 144), (99, 98, 130, 131), (126, 125, 157, 158), (113, 112, 144, 145), (100, 99, 131, 132), (127, 126, 158, 159), (114, 113, 145, 146), (101, 100, 132, 133), (97, 127, 159, 129), (115, 114, 146, 147), (102, 101, 133, 134), (116, 115, 147, 148), (103, 102, 134, 135), (117, 116, 148, 149), (104, 103, 135, 136), (118, 117, 149, 150), (105, 104, 136, 137), (119, 118, 150, 151), (160, 161, 191, 190, 189, 188, 187, 186, 185, 184, 183, 182, 181, 180, 179, 178, 177, 176, 175, 174, 173, 172, 171, 170, 169, 168, 167, 166, 165, 164, 163, 162), (155, 154, 186, 187), (142, 141, 173, 174), (128, 129, 161, 160), (156, 155, 187, 188), (143, 142, 174, 175), (130, 128, 160, 162), (157, 156, 188, 189), (144, 143, 175, 176), (131, 130, 162, 163), (158, 157, 189, 190), (145, 144, 176, 177), (132, 131, 163, 164), (159, 158, 190, 191), (146, 145, 177, 178), (133, 132, 164, 165), (129, 159, 191, 161), (147, 146, 178, 179), (134, 133, 165, 166), (148, 147, 179, 180), (135, 134, 166, 167), (149, 148, 180, 181), (136, 135, 167, 168), (150, 149, 181, 182), (137, 136, 168, 169), (151, 150, 182, 183), (138, 137, 169, 170), (152, 151, 183, 184), (139, 138, 170, 171), (153, 152, 184, 185), (140, 139, 171, 172), (154, 153, 185, 186)])
me_cylinder_001.polygons.foreach_set('use_smooth', [True] * 162)
me_cylinder_001.materials.append(mat_material)
me_cylinder_001.use_remesh_preserve_volume = False
me_cylinder_001.use_remesh_preserve_attributes = False
me_cylinder_001.use_mirror_vertex_groups = False
me_cylinder_001.update()
me_cylinder_002 = bpy.data.meshes.new('Cylinder.002')
me_cylinder_002.from_pydata([(0.0, -0.1801, -0.3316), (0.0, -0.8177, -0.3316), (-0.006936, -0.1801, -0.3309), (-0.006936, -0.8177, -0.3309), (-0.01361, -0.1801, -0.3289), (-0.01361, -0.8177, -0.3289), (-0.01975, -0.1801, -0.3256), (-0.01975, -0.8177, -0.3256), (-0.02514, -0.1801, -0.3212), (-0.02514, -0.8177, -0.3212), (-0.02956, -0.1801, -0.3158), (-0.02956, -0.8177, -0.3158), (-0.03285, -0.1801, -0.3097), (-0.03285, -0.8177, -0.3097), (-0.03487, -0.1801, -0.303), (-0.03487, -0.8177, -0.303), (-0.03555, -0.1801, -0.2961), (-0.03555, -0.8177, -0.2961), (-0.03487, -0.1801, -0.2891), (-0.03487, -0.8177, -0.2891), (-0.03285, -0.1801, -0.2825), (-0.03285, -0.8177, -0.2825), (-0.02956, -0.1801, -0.2763), (-0.02956, -0.8177, -0.2763), (-0.02514, -0.1801, -0.2709), (-0.02514, -0.8177, -0.2709), (-0.01975, -0.1801, -0.2665), (-0.01975, -0.8177, -0.2665), (-0.01361, -0.1801, -0.2632), (-0.01361, -0.8177, -0.2632), (-0.006936, -0.1801, -0.2612), (-0.006936, -0.8177, -0.2612), (1.159e-08, -0.1801, -0.2605), (1.159e-08, -0.8177, -0.2605), (0.006936, -0.1801, -0.2612), (0.006936, -0.8177, -0.2612), (0.01361, -0.1801, -0.2632), (0.01361, -0.8177, -0.2632), (0.01975, -0.1801, -0.2665), (0.01975, -0.8177, -0.2665), (0.02514, -0.1801, -0.2709), (0.02514, -0.8177, -0.2709), (0.02956, -0.1801, -0.2763), (0.02956, -0.8177, -0.2763), (0.03285, -0.1801, -0.2825), (0.03285, -0.8177, -0.2825), (0.03487, -0.1801, -0.2891), (0.03487, -0.8177, -0.2891), (0.03555, -0.1801, -0.2961), (0.03555, -0.8177, -0.2961), (0.03487, -0.1801, -0.303), (0.03487, -0.8177, -0.303), (0.03285, -0.1801, -0.3097), (0.03285, -0.8177, -0.3097), (0.02956, -0.1801, -0.3158), (0.02956, -0.8177, -0.3158), (0.02514, -0.1801, -0.3212), (0.02514, -0.8177, -0.3212), (0.01975, -0.1801, -0.3256), (0.01975, -0.8177, -0.3256), (0.01361, -0.1801, -0.3289), (0.01361, -0.8177, -0.3289), (0.006936, -0.1801, -0.3309), (0.006936, -0.8177, -0.3309), (-0.004986, -0.8346, -0.3211), (-1.187e-09, -0.8346, -0.3216), (-0.00978, -0.8346, -0.3197), (-0.0142, -0.8346, -0.3173), (-0.01807, -0.8346, -0.3141), (-0.02125, -0.8346, -0.3103), (-0.02361, -0.8346, -0.3058), (-0.02507, -0.8346, -0.3011), (-0.02556, -0.8346, -0.2961), (-0.02507, -0.8346, -0.2911), (-0.02361, -0.8346, -0.2863), (-0.02125, -0.8346, -0.2819), (-0.01807, -0.8346, -0.278), (-0.0142, -0.8346, -0.2748), (-0.00978, -0.8346, -0.2725), (-0.004986, -0.8346, -0.271), (7.14e-09, -0.8346, -0.2705), (0.004986, -0.8346, -0.271), (0.00978, -0.8346, -0.2725), (0.0142, -0.8346, -0.2748), (0.01807, -0.8346, -0.278), (0.02125, -0.8346, -0.2819), (0.02361, -0.8346, -0.2863), (0.02507, -0.8346, -0.2911), (0.02556, -0.8346, -0.2961), (0.02507, -0.8346, -0.3011), (0.02361, -0.8346, -0.3058), (0.02125, -0.8346, -0.3103), (0.01807, -0.8346, -0.3141), (0.0142, -0.8346, -0.3173), (0.00978, -0.8346, -0.3197), (0.004986, -0.8346, -0.3211), (-0.001772, -0.8428, -0.305), (-2.46e-09, -0.8428, -0.3052), (-0.003477, -0.8428, -0.3045), (-0.005047, -0.8428, -0.3036), (-0.006424, -0.8428, -0.3025), (-0.007554, -0.8428, -0.3011), (-0.008393, -0.8428, -0.2995), (-0.00891, -0.8428, -0.2978), (-0.009085, -0.8428, -0.2961), (-0.00891, -0.8428, -0.2943), (-0.008393, -0.8428, -0.2926), (-0.007554, -0.8428, -0.291), (-0.006424, -0.8428, -0.2896), (-0.005047, -0.8428, -0.2885), (-0.003477, -0.8428, -0.2877), (-0.001772, -0.8428, -0.2872), (5e-10, -0.8428, -0.287), (0.001772, -0.8428, -0.2872), (0.003477, -0.8428, -0.2877), (0.005047, -0.8428, -0.2885), (0.006424, -0.8428, -0.2896), (0.007554, -0.8428, -0.291), (0.008393, -0.8428, -0.2926), (0.00891, -0.8428, -0.2943), (0.009085, -0.8428, -0.2961), (0.00891, -0.8428, -0.2978), (0.008393, -0.8428, -0.2995), (0.007554, -0.8428, -0.3011), (0.006424, -0.8428, -0.3025), (0.005047, -0.8428, -0.3036), (0.003477, -0.8428, -0.3045), (0.001772, -0.8428, -0.305)], [], [(0, 1, 3, 2), (2, 3, 5, 4), (4, 5, 7, 6), (6, 7, 9, 8), (8, 9, 11, 10), (10, 11, 13, 12), (12, 13, 15, 14), (14, 15, 17, 16), (16, 17, 19, 18), (18, 19, 21, 20), (20, 21, 23, 22), (22, 23, 25, 24), (24, 25, 27, 26), (26, 27, 29, 28), (28, 29, 31, 30), (30, 31, 33, 32), (32, 33, 35, 34), (34, 35, 37, 36), (36, 37, 39, 38), (38, 39, 41, 40), (40, 41, 43, 42), (42, 43, 45, 44), (44, 45, 47, 46), (46, 47, 49, 48), (48, 49, 51, 50), (50, 51, 53, 52), (52, 53, 55, 54), (54, 55, 57, 56), (56, 57, 59, 58), (58, 59, 61, 60), (21, 19, 73, 74), (60, 61, 63, 62), (62, 63, 1, 0), (0, 2, 4, 6, 8, 10, 12, 14, 16, 18, 20, 22, 24, 26, 28, 30, 32, 34, 36, 38, 40, 42, 44, 46, 48, 50, 52, 54, 56, 58, 60, 62), (64, 65, 97, 96), (39, 37, 82, 83), (57, 55, 91, 92), (13, 11, 69, 70), (31, 29, 78, 79), (49, 47, 87, 88), (5, 3, 64, 66), (23, 21, 74, 75), (41, 39, 83, 84), (59, 57, 92, 93), (15, 13, 70, 71), (33, 31, 79, 80), (51, 49, 88, 89), (7, 5, 66, 67), (25, 23, 75, 76), (43, 41, 84, 85), (61, 59, 93, 94), (17, 15, 71, 72), (35, 33, 80, 81), (53, 51, 89, 90), (9, 7, 67, 68), (27, 25, 76, 77), (45, 43, 85, 86), (63, 61, 94, 95), (19, 17, 72, 73), (37, 35, 81, 82), (55, 53, 90, 91), (11, 9, 68, 69), (29, 27, 77, 78), (47, 45, 86, 87), (3, 1, 65, 64), (1, 63, 95, 65), (96, 97, 127, 126, 125, 124, 123, 122, 121, 120, 119, 118, 117, 116, 115, 114, 113, 112, 111, 110, 109, 108, 107, 106, 105, 104, 103, 102, 101, 100, 99, 98), (92, 91, 123, 124), (79, 78, 110, 111), (66, 64, 96, 98), (93, 92, 124, 125), (80, 79, 111, 112), (67, 66, 98, 99), (94, 93, 125, 126), (81, 80, 112, 113), (68, 67, 99, 100), (95, 94, 126, 127), (82, 81, 113, 114), (69, 68, 100, 101), (65, 95, 127, 97), (83, 82, 114, 115), (70, 69, 101, 102), (84, 83, 115, 116), (71, 70, 102, 103), (85, 84, 116, 117), (72, 71, 103, 104), (86, 85, 117, 118), (73, 72, 104, 105), (87, 86, 118, 119), (74, 73, 105, 106), (88, 87, 119, 120), (75, 74, 106, 107), (89, 88, 120, 121), (76, 75, 107, 108), (90, 89, 121, 122), (77, 76, 108, 109), (91, 90, 122, 123), (78, 77, 109, 110)])
me_cylinder_002.polygons.foreach_set('use_smooth', [True] * 98)
me_cylinder_002.materials.append(mat_metal_orange)
me_cylinder_002.use_remesh_preserve_volume = False
me_cylinder_002.use_remesh_preserve_attributes = False
me_cylinder_002.use_mirror_vertex_groups = False
me_cylinder_002.update()
me_plane_003 = bpy.data.meshes.new('Plane.003')
me_plane_003.from_pydata([(4.768e-08, -0.07053, 0.9359), (0.1268, -0.07053, 0.9311), (4.768e-08, -0.07053, 5.7e-15), (0.3939, -0.07053, 0.2285), (4.768e-08, -0.09546, 0.9359), (0.1268, -0.09546, 0.9311), (4.768e-08, -0.09546, 5.7e-15), (0.3939, -0.09546, 0.2285), (4.768e-08, -0.07053, 0.4926), (0.3577, -0.07053, 0.503), (4.768e-08, -0.09546, 0.4926), (0.3577, -0.09546, 0.503)], [], [(8, 2, 3, 9), (10, 11, 7, 6), (9, 3, 7, 11), (0, 1, 5, 4), (1, 9, 11, 5), (4, 5, 11, 10), (0, 8, 9, 1), (2, 6, 7, 3)])
me_plane_003.materials.append(mat_metal_dark)
me_plane_003.use_remesh_preserve_volume = False
me_plane_003.use_remesh_preserve_attributes = False
me_plane_003.use_mirror_vertex_groups = False
me_plane_003.update()
me_cube_003 = bpy.data.meshes.new('Cube.003')
me_cube_003.from_pydata([(-0.4471, -9.047, 0.5051), (-0.4471, -9.047, 1.629), (-1.0, -7.047, 0.5051), (-1.0, -7.047, 1.629), (0.4471, -9.047, 0.5051), (0.4471, -9.047, 1.629), (1.0, -7.047, 0.5051), (1.0, -7.047, 1.629)], [], [(0, 1, 3, 2), (2, 3, 7, 6), (6, 7, 5, 4), (4, 5, 1, 0), (2, 6, 4, 0), (7, 3, 1, 5)])
me_cube_003.materials.append(mat_metal_orange)
me_cube_003.use_remesh_preserve_volume = False
me_cube_003.use_remesh_preserve_attributes = False
me_cube_003.use_mirror_vertex_groups = False
me_cube_003.update()
me_cube = bpy.data.meshes.new('Cube')
me_cube.from_pydata([(-0.4471, 9.788, 0.4998), (-0.4471, 9.788, 2.125), (-1.0, 11.79, 0.4998), (-1.0, 11.79, 2.125), (0.4471, 9.788, 0.4998), (0.4471, 9.788, 2.125), (1.0, 11.79, 0.4998), (1.0, 11.79, 2.125)], [], [(0, 1, 3, 2), (2, 3, 7, 6), (6, 7, 5, 4), (4, 5, 1, 0), (2, 6, 4, 0), (7, 3, 1, 5)])
me_cube.materials.append(mat_metal_orange)
me_cube.use_remesh_preserve_volume = False
me_cube.use_remesh_preserve_attributes = False
me_cube.use_mirror_vertex_groups = False
me_cube.update()
me_cylinder_004 = bpy.data.meshes.new('Cylinder.004')
me_cylinder_004.from_pydata([(0.0, 1.0, 0.004035), (0.09112, 1.0, 0.004035), (3.073e-08, 0.5, -0.4034), (0.09112, 0.5, -0.4034), (3.073e-08, -0.5, -0.4034), (0.09112, -0.5, -0.4034), (0.0, -1.0, 0.004035), (0.09112, -1.0, 0.004035), (-3.073e-08, -0.5, 0.4115), (0.09112, -0.5, 0.4115), (-3.073e-08, 0.5, 0.4115), (0.09112, 0.5, 0.4115), (0.09112, 0.3069, -0.246), (0.09112, 0.6138, 0.004035), (0.09112, -0.3069, -0.246), (0.09112, -0.6138, 0.004035), (0.09112, -0.3069, 0.2541), (0.09112, 0.3069, 0.2541), (0.2189, 0.3069, -0.246), (0.2189, 0.6138, 0.004035), (0.2189, -0.3069, -0.246), (0.2189, -0.6138, 0.004035), (0.2189, -0.3069, 0.2541), (0.2189, 0.3069, 0.2541)], [], [(0, 1, 3, 2), (2, 3, 5, 4), (4, 5, 7, 6), (6, 7, 9, 8), (5, 3, 12, 14), (8, 9, 11, 10), (10, 11, 1, 0), (0, 2, 4, 6, 8, 10), (15, 14, 20, 21), (11, 9, 16, 17), (3, 1, 13, 12), (7, 5, 14, 15), (1, 11, 17, 13), (9, 7, 15, 16), (18, 19, 23, 22, 21, 20), (12, 13, 19, 18), (13, 17, 23, 19), (16, 15, 21, 22), (14, 12, 18, 20), (17, 16, 22, 23)])
me_cylinder_004.materials.append(mat_metal_dark)
me_cylinder_004.use_remesh_preserve_volume = False
me_cylinder_004.use_remesh_preserve_attributes = False
me_cylinder_004.use_mirror_vertex_groups = False
me_cylinder_004.update()

# ---- objects
ob_center = bpy.data.objects.new('Center', None)
ob_main_light = bpy.data.objects.new('Main Light', light_lamp)
ob_camera = bpy.data.objects.new('Camera', cam_camera)
ob_side_light_1 = bpy.data.objects.new('Side Light 1', light_lamp_001)
ob_side_light_2 = bpy.data.objects.new('Side Light 2', light_lamp_002)
ob_circle = bpy.data.objects.new('Circle', me_circle_001)
ob_root = bpy.data.objects.new('Root', None)
ob_sidemodule_005 = bpy.data.objects.new('SideModule.005', None)
ob_sidemodule_004 = bpy.data.objects.new('SideModule.004', None)
ob_sidemodule_003 = bpy.data.objects.new('SideModule.003', None)
ob_sidemodule_002 = bpy.data.objects.new('SideModule.002', None)
ob_sidemodule_001 = bpy.data.objects.new('SideModule.001', None)
ob_sidemodule = bpy.data.objects.new('SideModule', None)
ob_cap_002 = bpy.data.objects.new('Cap.002', None)
ob_cap_001 = bpy.data.objects.new('Cap.001', None)
ob_sensor_003 = bpy.data.objects.new('Sensor.003', None)
ob_sensor_002 = bpy.data.objects.new('Sensor.002', None)
ob_sensor_001 = bpy.data.objects.new('Sensor.001', None)
ob_side_strut_005 = bpy.data.objects.new('Side Strut.005', None)
ob_side_strut_004 = bpy.data.objects.new('Side Strut.004', None)
ob_side_strut_003 = bpy.data.objects.new('Side Strut.003', None)
ob_side_strut_002 = bpy.data.objects.new('Side Strut.002', None)
ob_side_strut_001 = bpy.data.objects.new('Side Strut.001', None)
ob_side_strut = bpy.data.objects.new('Side Strut', None)
ob_strut_005 = bpy.data.objects.new('Strut.005', None)
ob_strut_004 = bpy.data.objects.new('Strut.004', None)
ob_strut_003 = bpy.data.objects.new('Strut.003', None)
ob_strut_002 = bpy.data.objects.new('Strut.002', None)
ob_strut_001 = bpy.data.objects.new('Strut.001', None)
ob_strut = bpy.data.objects.new('Strut', None)
ob_plasma = bpy.data.objects.new('Plasma', me_icosphere_001)
ob_cube_001 = bpy.data.objects.new('Cube.001', me_cube_002)
ob_strut_base = bpy.data.objects.new('Strut base', me_cube_001)
ob_strut_base_side = bpy.data.objects.new('Strut base side', me_cube_000)
ob_sensor = bpy.data.objects.new('Sensor', me_cylinder)
ob_sensor_lens = bpy.data.objects.new('Sensor Lens', me_sphere)
ob_sensor_light = bpy.data.objects.new('Sensor Light', light_point)
ob_cap = bpy.data.objects.new('Cap', me_plane)
ob_cylinder = bpy.data.objects.new('Cylinder', me_cylinder_001)
ob_ribspacer = bpy.data.objects.new('RibSpacer', None)
ob_3xsym = bpy.data.objects.new('3xsym', None)
ob_cylinder_001 = bpy.data.objects.new('Cylinder.001', me_cylinder_002)
ob_plane = bpy.data.objects.new('Plane', me_plane_003)
ob_cube_002 = bpy.data.objects.new('Cube.002', me_cube_003)
ob_cube = bpy.data.objects.new('Cube', me_cube)
ob_cylinder_002 = bpy.data.objects.new('Cylinder.002', me_cylinder_004)

# ---- transforms, parenting, visibility, modifiers, constraints
ob_center.location = (0.0, 0.0, 0.0)
ob_center.empty_image_offset = (0.0, 0.0)
ob_center.lineart.crease_threshold = 0.0
ob_main_light.location = (5.0, -10.0, 7.0)
ob_main_light.rotation_euler = (0.6503, 0.05522, 1.866)
ob_main_light.lock_rotations_4d = False
ob_main_light.empty_display_type = 'ARROWS'
ob_main_light.color = (0.0, 0.0, 0.0, 0.0)
ob_main_light.lineart.crease_threshold = 0.0
_c = ob_main_light.constraints.new('TRACK_TO'); _c.name = 'Track To'
_c.target = ob_center
ob_camera.location = (0.0, -20.0, 4.0)
ob_camera.rotation_euler = (0.6985, -0.379, -4.312)
ob_camera.lock_rotations_4d = False
ob_camera.empty_display_type = 'ARROWS'
ob_camera.color = (0.0, 0.0, 0.0, 0.0)
ob_camera.display_type = 'WIRE'
ob_camera.lineart.crease_threshold = 0.0
_c = ob_camera.constraints.new('TRACK_TO'); _c.name = 'Track To'
_c.target = ob_center
ob_side_light_1.location = (-10.0, -3.0, 4.0)
ob_side_light_1.rotation_euler = (0.6503, 0.05522, 1.866)
ob_side_light_1.lock_rotations_4d = False
ob_side_light_1.empty_display_type = 'ARROWS'
ob_side_light_1.color = (0.0, 0.0, 0.0, 0.0)
ob_side_light_1.lineart.crease_threshold = 0.0
_c = ob_side_light_1.constraints.new('TRACK_TO'); _c.name = 'Track To'
_c.target = ob_center
ob_side_light_2.location = (0.0, 0.0, 15.0)
ob_side_light_2.rotation_euler = (0.6503, 0.05522, 1.866)
ob_side_light_2.lock_rotations_4d = False
ob_side_light_2.empty_display_type = 'ARROWS'
ob_side_light_2.color = (0.0, 0.0, 0.0, 0.0)
ob_side_light_2.lineart.crease_threshold = 0.0
_c = ob_side_light_2.constraints.new('TRACK_TO'); _c.name = 'Track To'
_c.target = ob_center
ob_circle.location = (0.0, 0.0, 0.0)
ob_circle.rotation_euler = (1.571, -0.0, -0.0)
ob_circle.scale = (2.208, 2.208, 2.208)
ob_circle.lineart.crease_threshold = 0.0
ob_root.location = (1.585, 0.03105, 0.1089)
ob_root.rotation_euler = (-3.142, 0.9876, -3.665)
ob_root.scale = (2.081, 2.081, 2.081)
ob_root.empty_display_type = 'SPHERE'
ob_root.empty_image_offset = (0.0, 0.0)
ob_root.show_name = True
ob_root.lineart.crease_threshold = 0.0
ob_sidemodule_005.parent = ob_root
ob_sidemodule_005.location = (-1.798, 0.0, 1.038)
ob_sidemodule_005.rotation_euler = (0.0, -1.047, 0.0)
ob_sidemodule_005.empty_image_offset = (0.0, 0.0)
ob_sidemodule_005.hide_viewport = True
ob_sidemodule_005.hide_render = True
ob_sidemodule_005.show_instancer_for_render = False
ob_sidemodule_005.instance_type = 'COLLECTION'
ob_sidemodule_005.lineart.crease_threshold = 0.0
ob_sidemodule_004.parent = ob_root
ob_sidemodule_004.location = (-1.798, 0.0, -1.038)
ob_sidemodule_004.rotation_euler = (-0.0, -2.094, -0.0)
ob_sidemodule_004.empty_image_offset = (0.0, 0.0)
ob_sidemodule_004.show_instancer_for_render = False
ob_sidemodule_004.instance_type = 'COLLECTION'
ob_sidemodule_004.lineart.crease_threshold = 0.0
ob_sidemodule_003.parent = ob_root
ob_sidemodule_003.location = (1.798, 0.0, -1.038)
ob_sidemodule_003.rotation_euler = (-0.0, 2.094, -0.0)
ob_sidemodule_003.empty_image_offset = (0.0, 0.0)
ob_sidemodule_003.show_instancer_for_render = False
ob_sidemodule_003.instance_type = 'COLLECTION'
ob_sidemodule_003.lineart.crease_threshold = 0.0
ob_sidemodule_002.parent = ob_root
ob_sidemodule_002.location = (-2.384e-07, 0.0, -2.076)
ob_sidemodule_002.rotation_euler = (-0.0, -3.142, -0.0)
ob_sidemodule_002.empty_image_offset = (0.0, 0.0)
ob_sidemodule_002.hide_viewport = True
ob_sidemodule_002.hide_render = True
ob_sidemodule_002.show_instancer_for_render = False
ob_sidemodule_002.instance_type = 'COLLECTION'
ob_sidemodule_002.lineart.crease_threshold = 0.0
ob_sidemodule_001.parent = ob_root
ob_sidemodule_001.location = (1.798, 0.0, 1.038)
ob_sidemodule_001.rotation_euler = (0.0, 1.047, 0.0)
ob_sidemodule_001.empty_image_offset = (0.0, 0.0)
ob_sidemodule_001.hide_viewport = True
ob_sidemodule_001.hide_render = True
ob_sidemodule_001.show_instancer_for_render = False
ob_sidemodule_001.instance_type = 'COLLECTION'
ob_sidemodule_001.lineart.crease_threshold = 0.0
ob_sidemodule.parent = ob_root
ob_sidemodule.location = (0.0, 0.0, 2.076)
ob_sidemodule.empty_image_offset = (0.0, 0.0)
ob_sidemodule.show_instancer_for_render = False
ob_sidemodule.instance_type = 'COLLECTION'
ob_sidemodule.lineart.crease_threshold = 0.0
ob_cap_002.parent = ob_root
ob_cap_002.location = (0.0, 4.411, 0.0)
ob_cap_002.rotation_euler = (0.0, -0.0, 3.142)
ob_cap_002.empty_image_offset = (0.0, 0.0)
ob_cap_002.show_instancer_for_render = False
ob_cap_002.instance_type = 'COLLECTION'
ob_cap_002.lineart.crease_threshold = 0.0
ob_cap_001.parent = ob_root
ob_cap_001.location = (1.676e-08, -4.449, 0.0)
ob_cap_001.empty_image_offset = (0.0, 0.0)
ob_cap_001.show_instancer_for_render = False
ob_cap_001.instance_type = 'COLLECTION'
ob_cap_001.lineart.crease_threshold = 0.0
ob_sensor_003.parent = ob_root
ob_sensor_003.location = (-0.4264, -4.935, -0.2462)
ob_sensor_003.rotation_euler = (-0.0, -2.094, -0.0)
ob_sensor_003.empty_image_offset = (0.0, 0.0)
ob_sensor_003.show_instancer_for_render = False
ob_sensor_003.instance_type = 'COLLECTION'
ob_sensor_003.lineart.crease_threshold = 0.0
ob_sensor_002.parent = ob_root
ob_sensor_002.location = (0.4264, -4.935, -0.2462)
ob_sensor_002.rotation_euler = (-0.0, 2.094, -0.0)
ob_sensor_002.empty_image_offset = (0.0, 0.0)
ob_sensor_002.show_instancer_for_render = False
ob_sensor_002.instance_type = 'COLLECTION'
ob_sensor_002.lineart.crease_threshold = 0.0
ob_sensor_001.parent = ob_root
ob_sensor_001.location = (1.863e-09, -4.935, 0.4923)
ob_sensor_001.empty_image_offset = (0.0, 0.0)
ob_sensor_001.show_instancer_for_render = False
ob_sensor_001.instance_type = 'COLLECTION'
ob_sensor_001.lineart.crease_threshold = 0.0
ob_side_strut_005.parent = ob_root
ob_side_strut_005.location = (0.0, 0.0, 0.0)
ob_side_strut_005.rotation_euler = (-2.687e-07, -3.142, 2.842e-14)
ob_side_strut_005.empty_image_offset = (0.0, 0.0)
ob_side_strut_005.hide_viewport = True
ob_side_strut_005.hide_render = True
ob_side_strut_005.show_instancer_for_render = False
ob_side_strut_005.instance_type = 'COLLECTION'
ob_side_strut_005.lineart.crease_threshold = 0.0
ob_side_strut_004.parent = ob_root
ob_side_strut_004.location = (0.0, 0.0, 0.0)
ob_side_strut_004.rotation_euler = (-4.031e-07, -2.094, 2.327e-07)
ob_side_strut_004.empty_image_offset = (0.0, 0.0)
ob_side_strut_004.hide_viewport = True
ob_side_strut_004.hide_render = True
ob_side_strut_004.show_instancer_for_render = False
ob_side_strut_004.instance_type = 'COLLECTION'
ob_side_strut_004.lineart.crease_threshold = 0.0
ob_side_strut_003.parent = ob_root
ob_side_strut_003.location = (0.0, 0.0, 0.0)
ob_side_strut_003.rotation_euler = (-4.031e-07, 2.094, -2.327e-07)
ob_side_strut_003.empty_image_offset = (0.0, 0.0)
ob_side_strut_003.hide_viewport = True
ob_side_strut_003.hide_render = True
ob_side_strut_003.show_instancer_for_render = False
ob_side_strut_003.instance_type = 'COLLECTION'
ob_side_strut_003.lineart.crease_threshold = 0.0
ob_side_strut_002.parent = ob_root
ob_side_strut_002.location = (0.0, 0.0, 0.0)
ob_side_strut_002.rotation_euler = (1.344e-07, 1.047, 2.327e-07)
ob_side_strut_002.empty_image_offset = (0.0, 0.0)
ob_side_strut_002.hide_viewport = True
ob_side_strut_002.hide_render = True
ob_side_strut_002.show_instancer_for_render = False
ob_side_strut_002.instance_type = 'COLLECTION'
ob_side_strut_002.lineart.crease_threshold = 0.0
ob_side_strut_001.parent = ob_root
ob_side_strut_001.location = (0.0, 0.0, 0.0)
ob_side_strut_001.rotation_euler = (1.344e-07, -1.047, -2.327e-07)
ob_side_strut_001.empty_image_offset = (0.0, 0.0)
ob_side_strut_001.hide_viewport = True
ob_side_strut_001.hide_render = True
ob_side_strut_001.show_instancer_for_render = False
ob_side_strut_001.instance_type = 'COLLECTION'
ob_side_strut_001.lineart.crease_threshold = 0.0
ob_side_strut.parent = ob_root
ob_side_strut.location = (0.0, 0.0, 0.0)
ob_side_strut.empty_image_offset = (0.0, 0.0)
ob_side_strut.hide_viewport = True
ob_side_strut.hide_render = True
ob_side_strut.show_instancer_for_render = False
ob_side_strut.instance_type = 'COLLECTION'
ob_side_strut.lineart.crease_threshold = 0.0
ob_strut_005.parent = ob_root
ob_strut_005.location = (1.234, 2.191, -0.7123)
ob_strut_005.rotation_euler = (-2.642, -0.1624, 1.859)
ob_strut_005.scale = (-1.0, -1.0, -1.0)
ob_strut_005.empty_image_offset = (0.0, 0.0)
ob_strut_005.show_instancer_for_render = False
ob_strut_005.instance_type = 'COLLECTION'
ob_strut_005.lineart.crease_threshold = 0.0
ob_strut_004.parent = ob_root
ob_strut_004.location = (1.192e-07, 2.191, 1.425)
ob_strut_004.rotation_euler = (1.571, 0.3294, 1.571)
ob_strut_004.scale = (-1.0, -1.0, -1.0)
ob_strut_004.empty_image_offset = (0.0, 0.0)
ob_strut_004.show_instancer_for_render = False
ob_strut_004.instance_type = 'COLLECTION'
ob_strut_004.lineart.crease_threshold = 0.0
ob_strut_003.parent = ob_root
ob_strut_003.location = (-1.234, 2.191, -0.7123)
ob_strut_003.rotation_euler = (-0.5, -0.1624, 1.283)
ob_strut_003.scale = (-1.0, -1.0, -1.0)
ob_strut_003.empty_image_offset = (0.0, 0.0)
ob_strut_003.show_instancer_for_render = False
ob_strut_003.instance_type = 'COLLECTION'
ob_strut_003.lineart.crease_threshold = 0.0
ob_strut_002.parent = ob_root
ob_strut_002.location = (-1.234, -2.249, -0.7123)
ob_strut_002.rotation_euler = (0.5, -0.1624, -1.283)
ob_strut_002.empty_image_offset = (0.0, 0.0)
ob_strut_002.show_instancer_for_render = False
ob_strut_002.instance_type = 'COLLECTION'
ob_strut_002.lineart.crease_threshold = 0.0
ob_strut_001.parent = ob_root
ob_strut_001.location = (1.234, -2.249, -0.7123)
ob_strut_001.rotation_euler = (2.642, -0.1624, -1.859)
ob_strut_001.empty_image_offset = (0.0, 0.0)
ob_strut_001.show_instancer_for_render = False
ob_strut_001.instance_type = 'COLLECTION'
ob_strut_001.lineart.crease_threshold = 0.0
ob_strut.parent = ob_root
ob_strut.location = (0.0, -2.249, 1.425)
ob_strut.rotation_euler = (-1.571, 0.3294, -1.571)
ob_strut.empty_image_offset = (0.0, 0.0)
ob_strut.show_instancer_for_render = False
ob_strut.instance_type = 'COLLECTION'
ob_strut.lineart.crease_threshold = 0.0
ob_plasma.parent = ob_root
ob_plasma.location = (0.0, 0.0, 0.0)
ob_plasma.scale = (1.139, 1.139, 1.139)
ob_plasma.lineart.crease_threshold = 0.0
_m = ob_plasma.modifiers.new('Subsurf', 'SUBSURF')
_m.uv_smooth = 'PRESERVE_CORNERS'
_m.levels = 3
_m.render_levels = 4
_m.show_only_control_edges = False
_m = ob_plasma.modifiers.new('Displace', 'DISPLACE')
ob_cube_001.location = (0.0, 0.0, 0.0)
ob_cube_001.lineart.crease_threshold = 0.0
ob_strut_base.location = (0.0, 0.0, 0.0)
ob_strut_base.scale = (0.15, 0.15, 0.15)
ob_strut_base.lineart.crease_threshold = 0.0
_m = ob_strut_base.modifiers.new('Bevel', 'BEVEL')
_m.width = 0.2
_m.width_pct = 0.2
_m.limit_method = 'NONE'
_m.spread = 0.0
ob_strut_base_side.location = (0.0, 0.0, 1.192e-07)
ob_strut_base_side.lineart.crease_threshold = 0.0
_m = ob_strut_base_side.modifiers.new('Bevel', 'BEVEL')
_m.width = 0.02
_m.width_pct = 0.02
_m.limit_method = 'NONE'
_m.spread = 0.0
ob_sensor.location = (0.0, 0.1186, 0.0)
ob_sensor.rotation_euler = (1.571, -0.0, 0.0)
ob_sensor.scale = (0.1972, 0.1972, 0.1972)
ob_sensor.lineart.crease_threshold = 0.0
_m = ob_sensor.modifiers.new('Solidify', 'SOLIDIFY')
_m.thickness = 0.279
_m.nonmanifold_thickness_mode = 'FIXED'
_m.nonmanifold_merge_threshold = 0.0003
_m = ob_sensor.modifiers.new('Bevel', 'BEVEL')
_m.limit_method = 'NONE'
_m.spread = 0.0
_m = ob_sensor.modifiers.new('Auto Smooth', 'NODES')
_m.node_group = ng_auto_smooth
_gi = [s.identifier for s in ng_auto_smooth.interface.items_tree if s.item_type == 'SOCKET' and s.in_out == 'INPUT']
_m[_gi[1]] = 0.6597  # Angle
ob_sensor_lens.parent = ob_sensor
ob_sensor_lens.matrix_parent_inverse = Matrix(((7.595, 0.0, 0.0, -0.0), (0.0, 5.96e-07, 7.595, -2.988), (0.0, -7.595, 5.734e-07, -37.04), (0.0, 0.0, 0.0, 1.0)))
ob_sensor_lens.location = (0.0, -4.965, 0.3934)
ob_sensor_lens.rotation_euler = (1.571, -0.0, 0.0)
ob_sensor_lens.scale = (0.1209, 0.1209, 0.06896)
ob_sensor_lens.lineart.crease_threshold = 0.0
ob_sensor_light.parent = ob_sensor
ob_sensor_light.matrix_parent_inverse = Matrix(((7.595, 0.0, 0.0, -0.0), (0.0, 5.96e-07, 7.595, -2.988), (0.0, -7.595, 5.734e-07, -37.04), (0.0, 0.0, 0.0, 1.0)))
ob_sensor_light.location = (0.0, -4.938, 0.3934)
ob_sensor_light.lineart.crease_threshold = 0.0
ob_cap.location = (0.0, 0.0, 0.0)
ob_cap.lineart.crease_threshold = 0.0
_m = ob_cap.modifiers.new('Mirror', 'MIRROR')
_m = ob_cap.modifiers.new('Array', 'ARRAY')
_m.count = 3
_m.constant_offset_displace = (0.0, 0.0, 0.0)
_m.use_relative_offset = False
_m.use_merge_vertices = True
_m.use_merge_vertices_cap = True
_m.use_object_offset = True
_m.offset_object = ob_3xsym
_m = ob_cap.modifiers.new('Subsurf', 'SUBSURF')
_m.uv_smooth = 'PRESERVE_CORNERS'
_m.levels = 2
_m.render_levels = 3
_m.show_only_control_edges = False
ob_cylinder.parent = ob_cap
ob_cylinder.location = (0.0, -0.2789, -6.456e-16)
ob_cylinder.rotation_euler = (1.571, -0.0, 0.0)
ob_cylinder.scale = (0.2229, 0.2229, 0.2229)
ob_cylinder.lineart.crease_threshold = 0.0
_m = ob_cylinder.modifiers.new('Auto Smooth', 'NODES')
_m.node_group = ng_auto_smooth
_gi = [s.identifier for s in ng_auto_smooth.interface.items_tree if s.item_type == 'SOCKET' and s.in_out == 'INPUT']
_m[_gi[1]] = 0.5236  # Angle
ob_ribspacer.parent = ob_cap
ob_ribspacer.location = (-2.98e-08, -0.1289, 0.0)
ob_ribspacer.scale = (0.9352, 1.0, 0.9352)
ob_ribspacer.empty_image_offset = (0.0, 0.0)
ob_ribspacer.lineart.crease_threshold = 0.0
ob_3xsym.parent = ob_cap
ob_3xsym.location = (0.0, 0.0, 0.0)
ob_3xsym.rotation_euler = (-0.0, 2.094, -0.0)
ob_3xsym.empty_image_offset = (0.0, 0.0)
ob_3xsym.lineart.crease_threshold = 0.0
ob_cylinder_001.location = (0.0, -2.98e-08, 0.0)
ob_cylinder_001.lineart.crease_threshold = 0.0
_m = ob_cylinder_001.modifiers.new('Array', 'ARRAY')
_m.count = 3
_m.constant_offset_displace = (0.0, 0.0, 0.0)
_m.use_relative_offset = False
_m.use_object_offset = True
_m.offset_object = ob_3xsym
ob_plane.location = (-2.98e-08, 0.0, 0.0)
ob_plane.lineart.crease_threshold = 0.0
_m = ob_plane.modifiers.new('Mirror', 'MIRROR')
_m = ob_plane.modifiers.new('Array', 'ARRAY')
_m.count = 3
_m.constant_offset_displace = (0.0, 0.0, 0.0)
_m.use_relative_offset = False
_m.use_merge_vertices = True
_m.use_merge_vertices_cap = True
_m.use_object_offset = True
_m.offset_object = ob_3xsym
_m = ob_plane.modifiers.new('Array.001', 'ARRAY')
_m.count = 3
_m.constant_offset_displace = (0.0, 0.0, 0.0)
_m.use_relative_offset = False
_m.use_object_offset = True
_m.offset_object = ob_ribspacer
ob_cube_002.location = (0.0, 0.0, 5.96e-08)
ob_cube_002.scale = (0.02712, 0.02712, 0.733)
ob_cube_002.lineart.crease_threshold = 0.0
ob_cube.location = (0.0, 0.0, 0.0)
ob_cube.scale = (0.02712, 0.02712, 0.733)
ob_cube.lineart.crease_threshold = 0.0
ob_cylinder_002.location = (0.0, 0.0, 0.0)
ob_cylinder_002.lineart.crease_threshold = 0.0
_m = ob_cylinder_002.modifiers.new('Mirror', 'MIRROR')
_m = ob_cylinder_002.modifiers.new('Bevel', 'BEVEL')
_m.width = 0.021
_m.width_pct = 0.021
_m.limit_method = 'NONE'
_m.spread = 0.0
ob_sidemodule_005.instance_collection = col_sidemodule
ob_sidemodule_004.instance_collection = col_sidemodule
ob_sidemodule_003.instance_collection = col_sidemodule
ob_sidemodule_002.instance_collection = col_sidemodule
ob_sidemodule_001.instance_collection = col_sidemodule
ob_sidemodule.instance_collection = col_sidemodule
ob_cap_002.instance_collection = col_cap
ob_cap_001.instance_collection = col_cap
ob_sensor_003.instance_collection = col_sensor
ob_sensor_002.instance_collection = col_sensor
ob_sensor_001.instance_collection = col_sensor
ob_side_strut_005.instance_collection = col_side_strut
ob_side_strut_004.instance_collection = col_side_strut
ob_side_strut_003.instance_collection = col_side_strut
ob_side_strut_002.instance_collection = col_side_strut
ob_side_strut_001.instance_collection = col_side_strut
ob_side_strut.instance_collection = col_side_strut
ob_strut_005.instance_collection = col_strut
ob_strut_004.instance_collection = col_strut
ob_strut_003.instance_collection = col_strut
ob_strut_002.instance_collection = col_strut
ob_strut_001.instance_collection = col_strut
ob_strut.instance_collection = col_strut

# ---- collection membership
col_collection_1.objects.link(ob_center)
col_collection_1.objects.link(ob_main_light)
col_collection_1.objects.link(ob_camera)
col_collection_1.objects.link(ob_side_light_1)
col_collection_1.objects.link(ob_side_light_2)
col_collection_1.objects.link(ob_circle)
col_collection_1.objects.link(ob_root)
col_collection_1.objects.link(ob_sidemodule_005)
col_collection_1.objects.link(ob_sidemodule_004)
col_collection_1.objects.link(ob_sidemodule_003)
col_collection_1.objects.link(ob_sidemodule_002)
col_collection_1.objects.link(ob_sidemodule_001)
col_collection_1.objects.link(ob_sidemodule)
col_collection_1.objects.link(ob_cap_002)
col_collection_1.objects.link(ob_cap_001)
col_collection_1.objects.link(ob_sensor_003)
col_collection_1.objects.link(ob_sensor_002)
col_collection_1.objects.link(ob_sensor_001)
col_collection_1.objects.link(ob_side_strut_005)
col_collection_1.objects.link(ob_side_strut_004)
col_collection_1.objects.link(ob_side_strut_003)
col_collection_1.objects.link(ob_side_strut_002)
col_collection_1.objects.link(ob_side_strut_001)
col_collection_1.objects.link(ob_side_strut)
col_collection_1.objects.link(ob_strut_005)
col_collection_1.objects.link(ob_strut_004)
col_collection_1.objects.link(ob_strut_003)
col_collection_1.objects.link(ob_strut_002)
col_collection_1.objects.link(ob_strut_001)
col_collection_1.objects.link(ob_strut)
col_collection_2.objects.link(ob_plasma)
col_collection_11.objects.link(ob_cube_001)
col_collection_12.objects.link(ob_strut_base)
col_collection_13.objects.link(ob_strut_base_side)
col_collection_14.objects.link(ob_sensor)
col_collection_14.objects.link(ob_sensor_lens)
col_collection_14.objects.link(ob_sensor_light)
col_collection_15.objects.link(ob_cap)
col_collection_15.objects.link(ob_cylinder)
col_collection_15.objects.link(ob_ribspacer)
col_collection_15.objects.link(ob_3xsym)
col_collection_15.objects.link(ob_cylinder_001)
col_collection_15.objects.link(ob_plane)
col_collection_16.objects.link(ob_cube_002)
col_collection_16.objects.link(ob_cube)
col_collection_16.objects.link(ob_cylinder_002)
col_sidemodule.objects.link(ob_cube_002)
col_sidemodule.objects.link(ob_cube)
col_sidemodule.objects.link(ob_cylinder_002)
col_cap.objects.link(ob_cap)
col_cap.objects.link(ob_cylinder)
col_cap.objects.link(ob_3xsym)
col_cap.objects.link(ob_cylinder_001)
col_cap.objects.link(ob_plane)
col_sensor.objects.link(ob_sensor)
col_sensor.objects.link(ob_sensor_lens)
col_sensor.objects.link(ob_sensor_light)
col_side_strut.objects.link(ob_strut_base_side)
col_strut.objects.link(ob_strut_base)

# ---- scene / render settings (as saved in the file)
scene.camera = ob_camera
scene.frame_start = 1; scene.frame_end = 250; scene.frame_set(1)
scene.render.engine = 'CYCLES'
scene.render.resolution_x = 96
scene.render.resolution_y = 96
scene.render.dither_intensity = 0.0
scene.render.film_transparent = True
scene.cycles.use_denoising = False
scene.cycles.samples = 2048
scene.cycles.sampling_pattern = 'TABULATED_SOBOL'
scene.cycles.use_adaptive_sampling = False
scene.cycles.use_light_tree = False
scene.cycles.blur_glossy = 0.0
scene.view_settings.view_transform = 'Standard'
bpy.context.view_layer.update()
